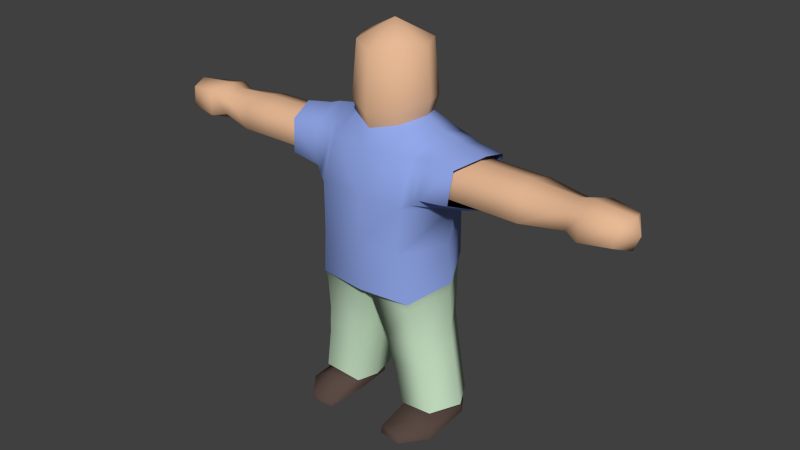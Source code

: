 # Source: Characters.blend  (saved by Blender 2.74.1; exported with 4.5.12 LTS)
import bpy
from mathutils import Matrix  # noqa: F401  (used for matrix-valued properties, if any)

bpy.ops.wm.read_factory_settings(use_empty=True)
scene = bpy.context.scene
scene.name = 'Scene'

# ---- collections
col_collection_1 = bpy.data.collections.new('Collection 1'); scene.collection.children.link(col_collection_1)
col_collection_2 = bpy.data.collections.new('Collection 2'); scene.collection.children.link(col_collection_2)
col_collection_2.hide_render = True
col_collection_2.hide_viewport = True
col_collection_10 = bpy.data.collections.new('Collection 10'); scene.collection.children.link(col_collection_10)
col_collection_10.hide_render = True
col_collection_10.hide_viewport = True
col_collection_11 = bpy.data.collections.new('Collection 11'); scene.collection.children.link(col_collection_11)

# ---- materials (node trees are filled in below, after node groups)
mat_skin = bpy.data.materials.new('Skin')
mat_skin.alpha_threshold = 0.0
mat_skin.use_transparent_shadow = False
mat_skin.diffuse_color = (0.8, 0.4854, 0.298, 1.0)
mat_skin.specular_color = (1.0, 0.7304, 0.5025)
mat_skin.roughness = 0.5
mat_skin.line_color = (0.0, 0.0, 0.0, 1.0)
mat_shirt = bpy.data.materials.new('Shirt')
mat_shirt.alpha_threshold = 0.0
mat_shirt.use_transparent_shadow = False
mat_shirt.diffuse_color = (0.2787, 0.38, 0.8, 1.0)
mat_shirt.specular_color = (0.08016, 0.02348, 0.3424)
mat_shirt.roughness = 0.5
mat_pants = bpy.data.materials.new('Pants')
mat_pants.alpha_threshold = 0.0
mat_pants.use_transparent_shadow = False
mat_pants.diffuse_color = (0.6026, 0.8, 0.5825, 1.0)
mat_pants.specular_color = (0.3623, 0.6515, 1.0)
mat_pants.roughness = 0.5
mat_shoes = bpy.data.materials.new('Shoes')
mat_shoes.alpha_threshold = 0.0
mat_shoes.use_transparent_shadow = False
mat_shoes.diffuse_color = (0.1025, 0.06748, 0.05722, 1.0)
mat_shoes.roughness = 0.5

# ---- material node trees

# ---- world
world_world = bpy.data.worlds.new('World'); scene.world = world_world
world_world.color = (0.05088, 0.05088, 0.05088)
world_world.use_sun_shadow = False
world_world.sun_shadow_jitter_overblur = 0.0
world_world.cycles.sampling_method = 'MANUAL'
world_world.cycles.sample_map_resolution = 256

# ---- meshes
me_cube = bpy.data.meshes.new('Cube')
me_cube.from_pydata([(-0.1498, -0.06484, 0.04426), (-0.1491, 0.06395, 0.04629), (-0.02425, -0.004664, 0.204), (-0.0833, -0.08898, 0.6456), (-0.1102, 0.08914, 0.6441), (-0.05455, -0.05389, 0.688), (-0.1404, 0.0002057, 0.4287), (-0.1521, 1.937e-08, 0.3436), (-0.1537, -0.0003265, 0.2329), (-0.1154, 0.00134, 0.6794), (-0.1845, -0.0003265, 0.04961), (-0.1219, -0.07863, 0.2136), (-0.1151, -0.1, 0.3205), (-0.09695, -0.1136, 0.4348), (-0.116, 0.06656, 0.2355), (-0.1, 0.1, 0.3593), (-0.1056, 0.09114, 0.4644), (-0.0642, 0.05604, 0.02899), (-0.06409, -0.05713, 0.03153), (-0.03117, 0.05955, 0.2193), (-0.03485, -0.07168, 0.2), (-0.1023, -0.1081, 0.5393), (-0.1155, 0.09927, 0.5506), (-0.16, -0.007763, 0.5203), (-0.1344, -0.09017, 0.5619), (-0.1432, -0.07918, 0.6485), (-0.1593, 0.08244, 0.5558), (-0.1554, 0.07545, 0.639), (-0.1796, -0.002356, 0.6643), (-0.1909, -0.01251, 0.5285), (-0.2041, -0.0893, 0.5712), (-0.21, -0.07984, 0.6438), (-0.2258, 0.06872, 0.566), (-0.2233, 0.06229, 0.6358), (-0.2354, -0.009225, 0.6571), (-0.2333, -0.01856, 0.5449), (-0.0815, 0.001013, 0.6993), (-0.07965, 0.001013, 0.8422), (-0.05406, 0.05827, 0.6876), (-0.05406, -0.05389, 0.8426), (-0.05406, 0.05827, 0.8422), (-0.09084, 0.001151, 0.7331), (-0.06142, -0.06123, 0.7218), (-0.06142, 0.06621, 0.7214), (-0.05584, -0.0003265, 0.02411), (-0.1332, -0.0699, 0.1439), (-0.1252, 0.06416, 0.1846), (-0.1626, -0.0003265, 0.1784), (-0.0481, -0.06199, 0.1273), (-0.04046, 0.05634, 0.1665), (-0.03423, -0.00086, 0.1509), (-0.1274, -0.07532, 0.1795), (-0.1208, 0.06531, 0.209), (-0.03601, 0.05788, 0.1918), (-0.02919, -0.004638, 0.1761), (-0.1581, -0.0003372, 0.2056), (-0.04149, -0.0678, 0.1641), (-0.1489, -0.0001343, 0.3228), (-0.1141, -0.09278, 0.3007), (-0.1012, 0.09019, 0.3347), (-0.007739, -0.09142, 0.3027), (-0.006947, 0.08878, 0.3359), (-0.006223, -0.0001343, 0.277), (-0.131, -0.0201, 0.04548), (-0.131, 0.05226, 0.04883), (-0.1508, 0.01608, 0.04669), (-0.09637, 0.05148, 0.04969), (-0.08222, -0.01565, 0.04646), (-0.07706, 0.01608, 0.04807), (-0.1246, -0.1401, 0.01314), (-0.1405, 0.06695, 0.02532), (-0.169, -0.08876, 0.01427), (-0.07198, -0.1339, 0.01395), (-0.06469, -0.04506, 0.01623), (-0.1261, -0.1437, -0.001052), (-0.1425, 0.06695, 0.003105), (-0.1705, -0.08876, 8.022e-05), (-0.09351, 0.06585, 0.00432), (-0.07351, -0.1374, -0.0002469), (-0.06622, -0.04506, 0.002031), (-0.1664, 0.02262, 0.02385), (-0.09153, 0.06585, 0.02653), (-0.06378, 0.01583, 0.03226), (-0.07107, -0.06258, 0.02998), (-0.14, -0.06888, 0.0286), (-0.1659, 0.03123, 0.003253), (-0.06902, 0.04303, 0.006214), (-0.06578, 0.03605, 0.02026), (-0.2118, -0.01702, 0.5568), (-0.2044, -0.009583, 0.6461), (-0.1861, 0.04738, 0.6292), (-0.1884, 0.0525, 0.5735), (-0.1788, -0.06583, 0.6356), (-0.1721, -0.07336, 0.5777), (-0.2364, -0.07876, 0.5809), (-0.2395, -0.07147, 0.6369), (-0.2737, 0.04318, 0.5769), (-0.2727, 0.03822, 0.6308), (-0.2753, -0.01697, 0.6472), (-0.2635, -0.02417, 0.5606), (-0.3588, -0.0807, 0.5815), (-0.3558, -0.0734, 0.6375), (-0.3515, 0.04124, 0.5775), (-0.3526, 0.03628, 0.6314), (-0.344, -0.01891, 0.6478), (-0.3406, -0.02611, 0.5612), (-0.3114, -0.01794, 0.6475), (-0.3127, 0.03725, 0.6311), (-0.301, -0.07973, 0.5812), (-0.3004, -0.07243, 0.6372), (-0.3025, -0.02514, 0.5609), (-0.3127, 0.04221, 0.5772), (-0.448, -0.05832, 0.5871), (-0.4497, -0.05316, 0.6267), (-0.452, 0.02793, 0.5842), (-0.4514, 0.02442, 0.6224), (-0.4456, -0.01421, 0.6376), (-0.4567, -0.01971, 0.5727), (-0.4812, -0.07425, 0.581), (-0.4835, -0.06721, 0.6351), (-0.4866, 0.04328, 0.5772), (-0.4857, 0.0385, 0.6291), (-0.4703, -0.01469, 0.6449), (-0.4716, -0.02163, 0.5615), (-0.5475, -0.06418, 0.5872), (-0.5504, -0.05874, 0.6291), (-0.5489, 0.02681, 0.5842), (-0.5504, 0.0231, 0.6244), (-0.5656, -0.01808, 0.6367), (-0.5666, -0.02345, 0.5721), (-0.5787, -0.02076, 0.6044), (-0.1356, 0.08229, 0.6416), (-0.1402, 0.09086, 0.5532), (-0.1532, -0.0005077, 0.6735), (-0.1205, -0.09911, 0.5506), (-0.106, -0.07563, 0.6429), (-0.1772, -0.01014, 0.5244), (0.1498, -0.06484, 0.04426), (0.1491, 0.06395, 0.04629), (0.02425, -0.004664, 0.204), (0.0833, -0.08898, 0.6456), (0.1102, 0.08914, 0.6441), (0.05455, -0.05389, 0.688), (0.1404, 0.0002057, 0.4287), (0.1521, 1.937e-08, 0.3436), (0.1537, -0.0003265, 0.2329), (0.1154, 0.00134, 0.6794), (0.1845, -0.0003265, 0.04961), (0.1219, -0.07863, 0.2136), (0.1151, -0.1, 0.3205), (0.09695, -0.1136, 0.4348), (0.116, 0.06656, 0.2355), (0.1, 0.1, 0.3593), (0.1056, 0.09114, 0.4644), (0.0642, 0.05604, 0.02899), (0.06409, -0.05713, 0.03153), (0.0, 0.1018, 0.6567), (0.0, -0.0976, 0.6414), (0.0, 0.08991, 0.4662), (0.0, 0.1, 0.3634), (0.03117, 0.05955, 0.2193), (0.03485, -0.07168, 0.2), (0.0, -0.1, 0.3248), (0.0, -0.1193, 0.4337), (0.1023, -0.1081, 0.5393), (0.1155, 0.09927, 0.5506), (0.16, -0.007763, 0.5203), (0.0, 0.09495, 0.554), (0.0, -0.1146, 0.5417), (0.1344, -0.09017, 0.5619), (0.1432, -0.07918, 0.6485), (0.1593, 0.08244, 0.5558), (0.1554, 0.07545, 0.639), (0.1796, -0.002356, 0.6643), (0.1909, -0.01251, 0.5285), (0.2041, -0.0893, 0.5712), (0.21, -0.07984, 0.6438), (0.2258, 0.06872, 0.566), (0.2233, 0.06229, 0.6358), (0.2354, -0.009225, 0.6571), (0.2333, -0.01856, 0.5449), (0.0815, 0.001013, 0.6993), (0.0, -0.08042, 0.6767), (0.0, 0.09003, 0.6907), (0.0, -0.1159, 0.3231), (0.07965, 0.001013, 0.8422), (0.0, -2.56e-08, 0.8847), (0.0, 0.08485, 0.8305), (0.0, -0.08042, 0.8313), (0.05406, 0.05827, 0.6876), (0.05406, -0.05389, 0.8426), (0.05406, 0.05827, 0.8422), (0.0, -0.09137, 0.7105), (0.0, 0.09108, 0.7358), (0.09084, 0.001151, 0.7331), (0.06142, -0.06123, 0.7218), (0.06142, 0.06621, 0.7214), (0.05584, -0.0003265, 0.02411), (0.0, 1.49e-09, 0.2926), (0.1332, -0.0699, 0.1439), (0.1252, 0.06416, 0.1846), (0.1626, -0.0003265, 0.1784), (0.0481, -0.06199, 0.1273), (0.04046, 0.05634, 0.1665), (0.03423, -0.00086, 0.1509), (0.1274, -0.07532, 0.1795), (0.1208, 0.06531, 0.209), (0.03601, 0.05788, 0.1918), (0.02919, -0.004638, 0.1761), (0.1581, -0.0003372, 0.2056), (0.04149, -0.0678, 0.1641), (0.1489, -0.0001343, 0.3228), (0.1141, -0.09278, 0.3007), (0.1012, 0.09019, 0.3347), (0.007739, -0.09142, 0.3027), (0.006947, 0.08878, 0.3359), (0.006223, -0.0001343, 0.277), (0.0, 0.1081, 0.3658), (0.131, -0.0201, 0.04548), (0.131, 0.05226, 0.04883), (0.1508, 0.01608, 0.04669), (0.09637, 0.05148, 0.04969), (0.08222, -0.01565, 0.04646), (0.07706, 0.01608, 0.04807), (0.1246, -0.1401, 0.01314), (0.1405, 0.06695, 0.02532), (0.169, -0.08876, 0.01427), (0.07198, -0.1339, 0.01395), (0.06469, -0.04506, 0.01623), (0.1261, -0.1437, -0.001052), (0.1425, 0.06695, 0.003105), (0.1705, -0.08876, 8.022e-05), (0.09351, 0.06585, 0.00432), (0.07351, -0.1374, -0.0002469), (0.06622, -0.04506, 0.002031), (0.1664, 0.02262, 0.02385), (0.09153, 0.06585, 0.02653), (0.06378, 0.01583, 0.03226), (0.07107, -0.06258, 0.02998), (0.14, -0.06888, 0.0286), (0.1659, 0.03123, 0.003253), (0.06902, 0.04303, 0.006214), (0.06578, 0.03605, 0.02026), (0.2118, -0.01702, 0.5568), (0.2044, -0.009583, 0.6461), (0.1861, 0.04738, 0.6292), (0.1884, 0.0525, 0.5735), (0.1788, -0.06583, 0.6356), (0.1721, -0.07336, 0.5777), (0.2364, -0.07876, 0.5809), (0.2395, -0.07147, 0.6369), (0.2737, 0.04318, 0.5769), (0.2727, 0.03822, 0.6308), (0.2753, -0.01697, 0.6472), (0.2635, -0.02417, 0.5606), (0.3588, -0.0807, 0.5815), (0.3558, -0.0734, 0.6375), (0.3515, 0.04124, 0.5775), (0.3526, 0.03628, 0.6314), (0.344, -0.01891, 0.6478), (0.3406, -0.02611, 0.5612), (0.3114, -0.01794, 0.6475), (0.3127, 0.03725, 0.6311), (0.301, -0.07973, 0.5812), (0.3004, -0.07243, 0.6372), (0.3025, -0.02514, 0.5609), (0.3127, 0.04221, 0.5772), (0.448, -0.05832, 0.5871), (0.4497, -0.05316, 0.6267), (0.452, 0.02793, 0.5842), (0.4514, 0.02442, 0.6224), (0.4456, -0.01421, 0.6376), (0.4567, -0.01971, 0.5727), (0.4812, -0.07425, 0.581), (0.4835, -0.06721, 0.6351), (0.4866, 0.04328, 0.5772), (0.4857, 0.0385, 0.6291), (0.4703, -0.01469, 0.6449), (0.4716, -0.02163, 0.5615), (0.5475, -0.06418, 0.5872), (0.5504, -0.05874, 0.6291), (0.5489, 0.02681, 0.5842), (0.5504, 0.0231, 0.6244), (0.5656, -0.01808, 0.6367), (0.5666, -0.02345, 0.5721), (0.5787, -0.02076, 0.6044), (0.1356, 0.08229, 0.6416), (0.1402, 0.09086, 0.5532), (0.1532, -0.0005077, 0.6735), (0.1205, -0.09911, 0.5506), (0.106, -0.07563, 0.6429), (0.1772, -0.01014, 0.5244), (0.0, 0.1, 0.3634), (-0.1, 0.1, 0.3593), (-0.1, 0.1, 0.3593), (-0.1521, 1.937e-08, 0.3436), (0.0, -0.1, 0.3248), (-0.1151, -0.1, 0.3205), (-0.1151, -0.1, 0.3205), (0.0, 0.09003, 0.6907), (-0.05406, 0.05827, 0.6876), (-0.05455, -0.05389, 0.688), (0.0, -0.08042, 0.6767), (-0.0815, 0.001013, 0.6993), (0.0, -0.1159, 0.3231), (0.0, 0.1081, 0.3658), (-0.09351, 0.06585, 0.00432), (-0.1425, 0.06695, 0.003105), (-0.07351, -0.1374, -0.0002469), (-0.1261, -0.1437, -0.001052), (-0.1659, 0.03123, 0.003253), (-0.06622, -0.04506, 0.002031), (-0.1705, -0.08876, 8.022e-05), (-0.06902, 0.04303, 0.006214), (0.1, 0.1, 0.3593), (0.1, 0.1, 0.3593), (0.1521, 1.937e-08, 0.3436), (0.1151, -0.1, 0.3205), (0.1151, -0.1, 0.3205), (0.05406, 0.05827, 0.6876), (0.05455, -0.05389, 0.688), (0.0815, 0.001013, 0.6993), (0.09351, 0.06585, 0.00432), (0.1425, 0.06695, 0.003105), (0.07351, -0.1374, -0.0002469), (0.1261, -0.1437, -0.001052), (0.1659, 0.03123, 0.003253), (0.06622, -0.04506, 0.002031), (0.1705, -0.08876, 8.022e-05), (0.06902, 0.04303, 0.006214)], [], [(48, 18, 44, 50), (36, 9, 3, 5), (168, 157, 3, 21), (133, 131, 27, 28), (49, 17, 1, 46), (167, 158, 16, 22), (158, 217, 293, 16), (61, 19, 14, 59), (55, 8, 14, 52), (57, 7, 15, 59), (295, 6, 16, 293), (56, 20, 11, 51), (60, 162, 12, 58), (304, 163, 13, 297), (60, 20, 2, 62), (131, 132, 26, 27), (297, 13, 6, 295), (58, 12, 7, 57), (156, 4, 38, 183), (51, 11, 8, 55), (50, 44, 17, 49), (62, 2, 19, 61), (13, 21, 23, 6), (156, 167, 22, 4), (6, 23, 22, 16), (163, 168, 21, 13), (27, 26, 32, 33), (25, 28, 34, 31), (134, 135, 25, 24), (132, 136, 29, 26), (133, 28, 25), (136, 134, 24, 29), (26, 29, 35, 32), (28, 27, 33, 34), (24, 25, 31, 30), (29, 24, 30, 35), (43, 41, 37, 40), (193, 43, 40, 187), (296, 298, 184), (186, 37, 39), (40, 37, 186), (41, 42, 39, 37), (42, 192, 188, 39), (188, 186, 39), (187, 40, 186), (4, 9, 36, 38), (5, 3, 157, 302), (301, 182, 192, 42), (303, 301, 42, 41), (299, 300, 43, 193), (300, 303, 41, 43), (54, 50, 49, 53), (0, 45, 47, 10), (18, 48, 45, 0), (10, 47, 46, 1), (53, 49, 46, 52), (56, 48, 50, 54), (20, 56, 54, 2), (19, 53, 52, 14), (2, 54, 53, 19), (45, 51, 55, 47), (48, 56, 51, 45), (47, 55, 52, 46), (198, 62, 61, 159), (11, 58, 57, 8), (162, 60, 62, 198), (20, 60, 58, 11), (8, 57, 59, 14), (159, 61, 59, 15), (305, 294, 292), (82, 73, 87), (82, 83, 72, 73), (84, 69, 72, 83), (84, 71, 69), (87, 73, 79, 313), (73, 72, 78, 79), (69, 74, 78, 72), (71, 76, 74, 69), (65, 80, 84, 63), (63, 84, 83, 67), (68, 67, 83, 82), (66, 68, 82, 81), (70, 307, 85, 80), (80, 85, 76, 71), (75, 77, 86, 311, 308, 309, 312, 310), (80, 71, 84), (70, 81, 306, 307), (64, 66, 81, 70), (64, 70, 80, 65), (81, 87, 313, 306), (81, 82, 87), (90, 91, 96, 97), (92, 89, 98, 95), (108, 109, 101, 100), (106, 107, 103, 104), (91, 88, 99, 96), (89, 90, 97, 98), (93, 92, 95, 94), (88, 93, 94, 99), (103, 102, 114, 115), (101, 104, 116, 113), (110, 108, 100, 105), (109, 106, 104, 101), (107, 111, 102, 103), (111, 110, 105, 102), (96, 99, 110, 111), (97, 96, 111, 107), (95, 98, 106, 109), (99, 94, 108, 110), (98, 97, 107, 106), (94, 95, 109, 108), (114, 117, 123, 120), (115, 114, 120, 121), (102, 105, 117, 114), (104, 103, 115, 116), (100, 101, 113, 112), (105, 100, 112, 117), (123, 118, 124, 129), (118, 119, 125, 124), (116, 115, 121, 122), (112, 113, 119, 118), (117, 112, 118, 123), (113, 116, 122, 119), (126, 130, 127), (124, 125, 130), (119, 122, 128, 125), (121, 120, 126, 127), (120, 123, 129, 126), (122, 121, 127, 128), (130, 126, 129), (130, 128, 127), (130, 129, 124), (125, 128, 130), (23, 21, 134, 136), (3, 9, 133, 135), (22, 23, 136, 132), (21, 3, 135, 134), (4, 22, 132, 131), (9, 4, 131, 133), (202, 204, 197, 155), (181, 142, 140, 146), (168, 164, 140, 157), (288, 173, 172, 286), (203, 200, 138, 154), (167, 165, 153, 158), (158, 153, 314, 217), (215, 213, 151, 160), (209, 206, 151, 145), (211, 213, 152, 144), (316, 314, 153, 143), (210, 205, 148, 161), (214, 212, 149, 162), (304, 317, 150, 163), (214, 216, 139, 161), (286, 172, 171, 287), (317, 316, 143, 150), (212, 211, 144, 149), (156, 183, 189, 141), (205, 209, 145, 148), (204, 203, 154, 197), (216, 215, 160, 139), (150, 143, 166, 164), (156, 141, 165, 167), (143, 153, 165, 166), (163, 150, 164, 168), (172, 178, 177, 171), (170, 176, 179, 173), (289, 169, 170, 290), (287, 171, 174, 291), (170, 173, 288), (291, 174, 169, 289), (171, 177, 180, 174), (173, 179, 178, 172), (169, 175, 176, 170), (174, 180, 175, 169), (196, 191, 185, 194), (193, 187, 191, 196), (296, 184, 318), (186, 190, 185), (191, 186, 185), (194, 185, 190, 195), (195, 190, 188, 192), (188, 190, 186), (187, 186, 191), (141, 189, 181, 146), (142, 302, 157, 140), (320, 195, 192, 182), (321, 194, 195, 320), (299, 193, 196, 319), (319, 196, 194, 321), (208, 207, 203, 204), (137, 147, 201, 199), (155, 137, 199, 202), (147, 138, 200, 201), (207, 206, 200, 203), (210, 208, 204, 202), (161, 139, 208, 210), (160, 151, 206, 207), (139, 160, 207, 208), (199, 201, 209, 205), (202, 199, 205, 210), (201, 200, 206, 209), (198, 159, 215, 216), (148, 145, 211, 212), (162, 198, 216, 214), (161, 148, 212, 214), (145, 151, 213, 211), (159, 152, 213, 215), (305, 292, 315), (237, 242, 228), (237, 228, 227, 238), (239, 238, 227, 224), (239, 224, 226), (242, 329, 234, 228), (228, 234, 233, 227), (224, 227, 233, 229), (226, 224, 229, 231), (220, 218, 239, 235), (218, 222, 238, 239), (223, 237, 238, 222), (221, 236, 237, 223), (225, 235, 240, 323), (235, 226, 231, 240), (230, 326, 328, 325, 324, 327, 241, 232), (235, 239, 226), (225, 323, 322, 236), (219, 225, 236, 221), (219, 220, 235, 225), (236, 322, 329, 242), (236, 242, 237), (245, 252, 251, 246), (247, 250, 253, 244), (263, 255, 256, 264), (261, 259, 258, 262), (246, 251, 254, 243), (244, 253, 252, 245), (248, 249, 250, 247), (243, 254, 249, 248), (258, 270, 269, 257), (256, 268, 271, 259), (265, 260, 255, 263), (264, 256, 259, 261), (262, 258, 257, 266), (266, 257, 260, 265), (251, 266, 265, 254), (252, 262, 266, 251), (250, 264, 261, 253), (254, 265, 263, 249), (253, 261, 262, 252), (249, 263, 264, 250), (269, 275, 278, 272), (270, 276, 275, 269), (257, 269, 272, 260), (259, 271, 270, 258), (255, 267, 268, 256), (260, 272, 267, 255), (278, 284, 279, 273), (273, 279, 280, 274), (271, 277, 276, 270), (267, 273, 274, 268), (272, 278, 273, 267), (268, 274, 277, 271), (281, 282, 285), (279, 285, 280), (274, 280, 283, 277), (276, 282, 281, 275), (275, 281, 284, 278), (277, 283, 282, 276), (285, 284, 281), (285, 282, 283), (285, 279, 284), (280, 285, 283), (166, 291, 289, 164), (140, 290, 288, 146), (165, 287, 291, 166), (164, 289, 290, 140), (141, 286, 287, 165), (146, 288, 286, 141), (135, 133, 25), (290, 170, 288)])
me_cube.polygons.foreach_set('use_smooth', [True] * 280)
me_cube.polygons.foreach_set('material_index', [2, 1, 1, 1, 2, 1, 1, 2, 2, 2, 1, 2, 2, 1, 2, 1, 1, 2, 1, 2, 2, 2, 1, 1, 1, 1, 1, 1, 1, 1, 1, 1, 1, 1, 1, 1, 0, 0, 1, 0, 0, 0, 0, 0, 0, 1, 1, 0, 0, 0, 0, 2, 2, 2, 2, 2, 2, 2, 2, 2, 2, 2, 2, 2, 2, 2, 2, 2, 2, 1, 3, 3, 3, 3, 3, 3, 3, 3, 3, 3, 3, 3, 3, 3, 3, 3, 3, 3, 3, 3, 3, 0, 0, 0, 0, 0, 0, 0, 0, 0, 0, 0, 0, 0, 0, 0, 0, 0, 0, 0, 0, 0, 0, 0, 0, 0, 0, 0, 0, 0, 0, 0, 0, 0, 0, 0, 0, 0, 0, 0, 0, 0, 0, 1, 1, 1, 1, 1, 1, 2, 1, 1, 1, 2, 1, 1, 2, 2, 2, 1, 2, 2, 1, 2, 1, 1, 2, 1, 2, 2, 2, 1, 1, 1, 1, 1, 1, 1, 1, 1, 1, 1, 1, 1, 1, 0, 0, 1, 0, 0, 0, 0, 0, 0, 1, 1, 0, 0, 0, 0, 2, 2, 2, 2, 2, 2, 2, 2, 2, 2, 2, 2, 2, 2, 2, 2, 2, 2, 1, 3, 3, 3, 3, 3, 3, 3, 3, 3, 3, 3, 3, 3, 3, 3, 3, 3, 3, 3, 3, 3, 0, 0, 0, 0, 0, 0, 0, 0, 0, 0, 0, 0, 0, 0, 0, 0, 0, 0, 0, 0, 0, 0, 0, 0, 0, 0, 0, 0, 0, 0, 0, 0, 0, 0, 0, 0, 0, 0, 0, 0, 0, 0, 1, 1, 1, 1, 1, 1, 1, 1])
_k = set([(5, 36), (5, 302), (7, 12), (7, 15), (12, 162), (15, 159), (36, 38), (38, 183), (74, 76), (74, 78), (75, 77), (75, 310), (76, 85), (77, 86), (78, 79), (79, 313), (85, 307), (86, 311), (142, 181), (142, 302), (144, 149), (144, 152), (149, 162), (152, 159), (181, 189), (182, 301), (182, 320), (183, 189), (184, 298), (184, 318), (217, 293), (217, 314), (229, 231), (229, 233), (230, 232), (230, 326), (231, 240), (232, 241), (233, 234), (234, 329), (240, 323), (241, 327), (292, 294), (292, 315), (293, 295), (294, 305), (295, 297), (296, 298), (296, 318), (297, 304), (299, 300), (299, 319), (300, 303), (301, 303), (304, 317), (305, 315), (306, 307), (306, 313), (308, 309), (308, 311), (309, 312), (310, 312), (314, 316), (316, 317), (319, 321), (320, 321), (322, 323), (322, 329), (324, 325), (324, 327), (325, 328), (326, 328)])
me_cube.attributes.new('sharp_edge', 'BOOLEAN', 'EDGE').data.foreach_set('value', [ (min(e.vertices), max(e.vertices)) in _k for e in me_cube.edges])
me_cube.materials.append(mat_skin)
me_cube.materials.append(mat_shirt)
me_cube.materials.append(mat_pants)
me_cube.materials.append(mat_shoes)
me_cube.use_remesh_preserve_volume = False
me_cube.use_remesh_preserve_attributes = False
me_cube.use_mirror_x = True
me_cube.update()
me_cube_001 = bpy.data.meshes.new('Cube.001')
me_cube_001.from_pydata([(-0.1421, -0.08412, 0.0449), (-0.1491, 0.06395, 0.04629), (-0.04749, 0.005039, 0.2085), (-0.0631, -0.06347, 0.6426), (-0.06482, 0.05726, 0.6382), (-0.0429, -0.04244, 0.6732), (-0.09944, 0.01075, 0.4326), (-0.12, 0.01615, 0.3875), (-0.1212, 0.008139, 0.2327), (-0.07979, -0.0003017, 0.6643), (-0.1845, -0.0003265, 0.04961), (-0.1068, -0.04644, 0.2088), (-0.09962, -0.06739, 0.3766), (-0.07229, -0.07803, 0.4226), (-0.09851, 0.04806, 0.2416), (-0.07965, 0.07856, 0.393), (-0.06668, 0.05472, 0.4404), (-0.0642, 0.05604, 0.02899), (-0.07406, -0.07779, 0.03154), (-0.05222, 0.04208, 0.2204), (-0.05325, -0.04355, 0.199), (-0.1011, -0.09342, 0.5746), (-0.07989, 0.07079, 0.5602), (-0.1027, -0.006674, 0.5265), (-0.05932, 0.0001131, 0.6796), (-0.06936, 0.001075, 0.8104), (-0.04007, 0.04118, 0.6686), (-0.04707, -0.04674, 0.8107), (-0.04707, 0.05094, 0.8104), (-0.07006, 0.0007789, 0.7074), (-0.05059, -0.05039, 0.7023), (-0.0493, 0.05265, 0.7), (-0.05584, -0.0003265, 0.02411), (-0.1156, -0.04503, 0.1608), (-0.1039, 0.04521, 0.197), (-0.1305, 0.003281, 0.1865), (-0.06166, -0.0405, 0.1495), (-0.05564, 0.03893, 0.1816), (-0.05287, 0.001008, 0.166), (-0.1112, -0.04674, 0.1853), (-0.1013, 0.04657, 0.2197), (-0.05398, 0.04039, 0.1992), (-0.05011, 0.002861, 0.1863), (-0.1258, 0.00562, 0.2074), (-0.05743, -0.04306, 0.1744), (-0.129, 0.01864, 0.3254), (-0.1115, -0.05936, 0.3022), (-0.08489, 0.07982, 0.3349), (-0.009973, -0.0698, 0.3043), (-0.02327, 0.0789, 0.3357), (-0.01585, 0.0179, 0.2887), (-0.1392, -0.05113, 0.04084), (-0.1392, 0.05113, 0.04557), (-0.1672, 2.132e-08, 0.04308), (-0.09018, 0.05003, 0.04586), (-0.07027, -0.04483, 0.04091), (-0.06294, 1.387e-08, 0.04305), (-0.1152, -0.1459, 0.006207), (-0.141, 0.05113, 0.02155), (-0.1517, -0.09965, 0.01363), (-0.08358, -0.1421, 0.006093), (-0.06537, -0.06089, 0.01103), (-0.1162, -0.148, -0.002291), (-0.1434, 0.05113, -0.00062), (-0.1533, -0.09965, 0.0009163), (-0.09441, 0.05003, -0.0003321), (-0.08466, -0.1443, -0.002406), (-0.06717, -0.06089, -0.003137), (-0.167, 0.006792, 0.02058), (-0.092, 0.05003, 0.02184), (-0.06416, 1.76e-08, 0.02704), (-0.08563, -0.07945, 0.03419), (-0.1321, -0.08354, 0.03377), (-0.1668, 0.0154, -2.846e-05), (-0.06989, 0.0272, 0.001098), (-0.06638, 0.02023, 0.01509), (-0.1699, -0.01373, 0.5742), (-0.1752, -0.008437, 0.6432), (-0.1596, 0.03454, 0.6302), (-0.1565, 0.03921, 0.5866), (-0.1555, -0.0484, 0.6351), (-0.1476, -0.05256, 0.5942), (-0.2751, -0.05082, 0.5951), (-0.2763, -0.04741, 0.6201), (-0.2919, 0.02827, 0.583), (-0.2911, 0.02453, 0.6245), (-0.2964, -0.01803, 0.6368), (-0.2975, -0.0235, 0.5709), (-0.3527, -0.05708, 0.5873), (-0.3504, -0.05191, 0.6295), (-0.3332, 0.02693, 0.5837), (-0.334, 0.02301, 0.625), (-0.3446, -0.01908, 0.6367), (-0.3433, -0.0245, 0.5722), (-0.3128, -0.01477, 0.6358), (-0.3128, 0.0251, 0.6236), (-0.3128, -0.05879, 0.5878), (-0.3128, -0.05385, 0.6279), (-0.3128, -0.02005, 0.5724), (-0.3128, 0.02877, 0.5846), (-0.4566, -0.04575, 0.5927), (-0.4581, -0.0422, 0.6201), (-0.46, 0.01395, 0.5907), (-0.4595, 0.01149, 0.6171), (-0.4557, -0.01531, 0.6272), (-0.4661, -0.01903, 0.5834), (-0.4879, -0.05532, 0.5891), (-0.4899, -0.05064, 0.6251), (-0.4925, 0.02291, 0.5865), (-0.4918, 0.01973, 0.6211), (-0.4785, -0.01568, 0.6316), (-0.4796, -0.0203, 0.5761), (-0.5451, -0.04862, 0.5932), (-0.5475, -0.045, 0.6211), (-0.5462, 0.01194, 0.5912), (-0.5475, 0.009477, 0.618), (-0.5607, -0.01793, 0.6262), (-0.5615, -0.02151, 0.5832), (-0.572, -0.01972, 0.6047), (-0.08854, 0.04661, 0.6405), (-0.097, 0.06332, 0.5819), (-0.1108, -0.001377, 0.6571), (-0.1109, -0.0655, 0.6012), (-0.08922, -0.04223, 0.6436), (-0.123, -0.007097, 0.5601), (0.1421, -0.08412, 0.0449), (0.1491, 0.06395, 0.04629), (0.04749, 0.005039, 0.2085), (0.0631, -0.06347, 0.6426), (0.06482, 0.05726, 0.6382), (0.0429, -0.04244, 0.6732), (0.09944, 0.01075, 0.4326), (0.12, 0.01615, 0.3875), (0.1212, 0.008139, 0.2327), (0.07979, -0.0003017, 0.6643), (0.1845, -0.0003265, 0.04961), (0.1068, -0.04644, 0.2088), (0.09962, -0.06739, 0.3766), (0.07229, -0.07803, 0.4226), (0.09851, 0.04806, 0.2416), (0.07965, 0.07856, 0.393), (0.06668, 0.05472, 0.4404), (0.0642, 0.05604, 0.02899), (0.07406, -0.07779, 0.03154), (0.0, 0.06592, 0.6398), (0.0, -0.06916, 0.6395), (0.0, 0.06886, 0.4411), (0.0, 0.07468, 0.3541), (0.05222, 0.04208, 0.2204), (0.05325, -0.04355, 0.199), (0.0, -0.07967, 0.3252), (0.0, -0.08843, 0.4218), (0.1011, -0.09342, 0.5746), (0.07989, 0.07079, 0.5602), (0.1027, -0.006674, 0.5265), (0.0, 0.07762, 0.5769), (0.0, -0.1047, 0.5737), (0.05932, 0.0001131, 0.6796), (0.0, -0.05926, 0.6631), (0.0, 0.0602, 0.6644), (0.0, -0.08425, 0.3796), (0.06936, 0.001075, 0.8104), (0.0, 0.0001935, 0.8474), (0.0, 0.07408, 0.8001), (0.0, -0.06984, 0.8009), (0.04007, 0.04118, 0.6686), (0.04707, -0.04674, 0.8107), (0.04707, 0.05094, 0.8104), (0.0, -0.08304, 0.6801), (0.0, 0.07375, 0.7099), (0.07006, 0.0007789, 0.7074), (0.05059, -0.05039, 0.7023), (0.0493, 0.05265, 0.7), (0.05584, -0.0003265, 0.02411), (0.0, 0.01947, 0.3019), (0.1156, -0.04503, 0.1608), (0.1039, 0.04521, 0.197), (0.1305, 0.003281, 0.1865), (0.06166, -0.0405, 0.1495), (0.05564, 0.03893, 0.1816), (0.05287, 0.001008, 0.166), (0.1112, -0.04674, 0.1853), (0.1013, 0.04657, 0.2197), (0.05398, 0.04039, 0.1992), (0.05011, 0.002861, 0.1863), (0.1258, 0.00562, 0.2074), (0.05743, -0.04306, 0.1744), (0.129, 0.01864, 0.3254), (0.1115, -0.05936, 0.3022), (0.08489, 0.07982, 0.3349), (0.009973, -0.0698, 0.3043), (0.02327, 0.0789, 0.3357), (0.01585, 0.0179, 0.2887), (0.0, 0.08395, 0.3979), (0.1392, -0.05113, 0.04084), (0.1392, 0.05113, 0.04557), (0.1672, 2.132e-08, 0.04308), (0.09018, 0.05003, 0.04586), (0.07027, -0.04483, 0.04091), (0.06294, 1.387e-08, 0.04305), (0.1152, -0.1459, 0.006207), (0.141, 0.05113, 0.02155), (0.1517, -0.09965, 0.01363), (0.08358, -0.1421, 0.006093), (0.06537, -0.06089, 0.01103), (0.1162, -0.148, -0.002291), (0.1434, 0.05113, -0.00062), (0.1533, -0.09965, 0.0009163), (0.09441, 0.05003, -0.0003321), (0.08466, -0.1443, -0.002406), (0.06717, -0.06089, -0.003137), (0.167, 0.006792, 0.02058), (0.092, 0.05003, 0.02184), (0.06416, 1.76e-08, 0.02704), (0.08563, -0.07945, 0.03419), (0.1321, -0.08354, 0.03377), (0.1668, 0.0154, -2.846e-05), (0.06989, 0.0272, 0.001098), (0.06638, 0.02023, 0.01509), (0.1699, -0.01373, 0.5742), (0.1752, -0.008437, 0.6432), (0.1596, 0.03454, 0.6302), (0.1565, 0.03921, 0.5866), (0.1555, -0.0484, 0.6351), (0.1476, -0.05256, 0.5942), (0.2751, -0.05082, 0.5951), (0.2763, -0.04741, 0.6201), (0.2919, 0.02827, 0.583), (0.2911, 0.02453, 0.6245), (0.2964, -0.01803, 0.6368), (0.2975, -0.0235, 0.5709), (0.3527, -0.05708, 0.5873), (0.3504, -0.05191, 0.6295), (0.3332, 0.02693, 0.5837), (0.334, 0.02301, 0.625), (0.3446, -0.01908, 0.6367), (0.3433, -0.0245, 0.5722), (0.3128, -0.01477, 0.6358), (0.3128, 0.0251, 0.6236), (0.3128, -0.05879, 0.5878), (0.3128, -0.05385, 0.6279), (0.3128, -0.02005, 0.5724), (0.3128, 0.02877, 0.5846), (0.4566, -0.04575, 0.5927), (0.4581, -0.0422, 0.6201), (0.46, 0.01395, 0.5907), (0.4595, 0.01149, 0.6171), (0.4557, -0.01531, 0.6272), (0.4661, -0.01903, 0.5834), (0.4879, -0.05532, 0.5891), (0.4899, -0.05064, 0.6251), (0.4925, 0.02291, 0.5865), (0.4918, 0.01973, 0.6211), (0.4785, -0.01568, 0.6316), (0.4796, -0.0203, 0.5761), (0.5451, -0.04862, 0.5932), (0.5475, -0.045, 0.6211), (0.5462, 0.01194, 0.5912), (0.5475, 0.009477, 0.618), (0.5607, -0.01793, 0.6262), (0.5615, -0.02151, 0.5832), (0.572, -0.01972, 0.6047), (0.08854, 0.04661, 0.6405), (0.097, 0.06332, 0.5819), (0.1108, -0.001377, 0.6571), (0.1109, -0.0655, 0.6012), (0.08922, -0.04223, 0.6436), (0.123, -0.007097, 0.5601), (-0.09133, 0.0009621, 0.4958), (0.0, -0.09756, 0.4874), (-0.07145, -0.0746, 0.4871), (-0.06054, 0.05889, 0.4894), (0.0, 0.06185, 0.4894), (0.09133, 0.0009621, 0.4958), (0.07145, -0.0746, 0.4871), (0.06054, 0.05889, 0.4894), (0.09476, -0.08972, 0.5313), (0.05053, -0.1178, 0.5437), (0.0, -0.1011, 0.5306), (-0.05053, -0.1178, 0.5437), (-0.09476, -0.08972, 0.5313), (-0.04294, -0.1108, 0.5856), (0.05053, -0.1162, 0.5838), (0.1209, 0.05325, 0.5827), (0.137, -0.004175, 0.65), (0.1184, 0.04169, 0.6371), (0.1165, -0.04722, 0.6413), (0.1265, -0.01027, 0.5791), (0.1231, -0.06126, 0.5971), (-0.137, -0.004175, 0.65), (-0.1265, -0.01027, 0.5791), (-0.1165, -0.04722, 0.6413), (-0.1209, 0.05325, 0.5827), (-0.1231, -0.06126, 0.5971), (-0.1184, 0.04169, 0.6371), (-0.09441, 0.05003, -0.0003321), (-0.1434, 0.05113, -0.00062), (-0.08466, -0.1443, -0.002406), (-0.1162, -0.148, -0.002291), (-0.1668, 0.0154, -2.846e-05), (-0.06717, -0.06089, -0.003137), (-0.1533, -0.09965, 0.0009163), (-0.06989, 0.0272, 0.001098), (0.09441, 0.05003, -0.0003321), (0.1434, 0.05113, -0.00062), (0.08466, -0.1443, -0.002406), (0.1162, -0.148, -0.002291), (0.1668, 0.0154, -2.846e-05), (0.06717, -0.06089, -0.003137), (0.1533, -0.09965, 0.0009163), (0.06989, 0.0272, 0.001098)], [], [(36, 18, 32, 38), (24, 9, 3, 5), (145, 156, 282), (294, 119, 120, 292), (37, 17, 1, 34), (272, 146, 16, 271), (146, 193, 15, 16), (49, 19, 14, 47), (43, 8, 14, 40), (45, 7, 15, 47), (7, 6, 16, 15), (44, 20, 11, 39), (48, 150, 12, 46), (160, 151, 13, 12), (48, 20, 2, 50), (290, 124, 122, 293), (12, 13, 6, 7), (46, 12, 7, 45), (144, 4, 26, 159), (39, 11, 8, 43), (38, 32, 17, 37), (50, 2, 19, 49), (280, 21, 23, 268), (144, 155, 22, 4), (268, 23, 22, 271), (278, 156, 279), (292, 120, 124, 290), (291, 123, 121, 289), (31, 29, 25, 28), (169, 31, 28, 163), (150, 160, 12), (162, 25, 27), (28, 25, 162), (29, 30, 27, 25), (30, 168, 164, 27), (164, 162, 27), (163, 28, 162), (4, 9, 24, 26), (5, 3, 145, 158), (5, 158, 168, 30), (24, 5, 30, 29), (159, 26, 31, 169), (26, 24, 29, 31), (42, 38, 37, 41), (0, 33, 35, 10), (18, 36, 33, 0), (10, 35, 34, 1), (41, 37, 34, 40), (44, 36, 38, 42), (20, 44, 42, 2), (19, 41, 40, 14), (2, 42, 41, 19), (33, 39, 43, 35), (36, 44, 39, 33), (35, 43, 40, 34), (174, 50, 49, 147), (11, 46, 45, 8), (150, 48, 50, 174), (20, 48, 46, 11), (8, 45, 47, 14), (147, 49, 47, 15), (193, 147, 15), (70, 61, 75), (70, 71, 60, 61), (72, 57, 60, 71), (72, 59, 57), (75, 61, 67, 302), (61, 60, 66, 67), (57, 62, 66, 60), (59, 64, 62, 57), (53, 68, 72, 51), (51, 72, 71, 55), (56, 55, 71, 70), (54, 56, 70, 69), (58, 296, 73, 68), (68, 73, 64, 59), (63, 65, 74, 300, 297, 298, 301, 299), (68, 59, 72), (58, 69, 295, 296), (52, 54, 69, 58), (52, 58, 68, 53), (69, 75, 302, 295), (69, 70, 75), (78, 79, 84, 85), (80, 77, 86, 83), (96, 97, 89, 88), (94, 95, 91, 92), (79, 76, 87, 84), (77, 78, 85, 86), (81, 80, 83, 82), (76, 81, 82, 87), (91, 90, 102, 103), (89, 92, 104, 101), (98, 96, 88, 93), (97, 94, 92, 89), (95, 99, 90, 91), (99, 98, 93, 90), (84, 87, 98, 99), (85, 84, 99, 95), (83, 86, 94, 97), (87, 82, 96, 98), (86, 85, 95, 94), (82, 83, 97, 96), (102, 105, 111, 108), (103, 102, 108, 109), (90, 93, 105, 102), (92, 91, 103, 104), (88, 89, 101, 100), (93, 88, 100, 105), (111, 106, 112, 117), (106, 107, 113, 112), (104, 103, 109, 110), (100, 101, 107, 106), (105, 100, 106, 111), (101, 104, 110, 107), (114, 118, 115), (112, 113, 118), (107, 110, 116, 113), (109, 108, 114, 115), (108, 111, 117, 114), (110, 109, 115, 116), (118, 114, 117), (118, 116, 115), (118, 117, 112), (113, 116, 118), (23, 21, 122, 124), (3, 9, 121, 123), (22, 23, 124, 120), (21, 3, 123, 122), (4, 22, 120, 119), (9, 4, 119, 121), (178, 180, 173, 143), (157, 130, 128, 134), (286, 266, 265, 288), (179, 176, 126, 142), (272, 275, 141, 146), (146, 141, 140, 193), (191, 189, 139, 148), (185, 182, 139, 133), (187, 189, 140, 132), (132, 140, 141, 131), (186, 181, 136, 149), (190, 188, 137, 150), (160, 137, 138, 151), (190, 192, 127, 149), (287, 267, 263, 283), (137, 132, 131, 138), (188, 187, 132, 137), (144, 159, 165, 129), (181, 185, 133, 136), (180, 179, 142, 173), (192, 191, 148, 127), (273, 154, 152, 276), (144, 129, 153, 155), (273, 275, 153, 154), (277, 276, 152), (289, 121, 119, 294), (288, 265, 267, 287), (285, 262, 264, 284), (284, 264, 266, 286), (172, 167, 161, 170), (169, 163, 167, 172), (150, 137, 160), (162, 166, 161), (167, 162, 161), (170, 161, 166, 171), (171, 166, 164, 168), (164, 166, 162), (163, 162, 167), (129, 165, 157, 134), (130, 158, 145, 128), (130, 171, 168, 158), (157, 170, 171, 130), (159, 169, 172, 165), (165, 172, 170, 157), (184, 183, 179, 180), (125, 135, 177, 175), (143, 125, 175, 178), (135, 126, 176, 177), (183, 182, 176, 179), (186, 184, 180, 178), (149, 127, 184, 186), (148, 139, 182, 183), (127, 148, 183, 184), (175, 177, 185, 181), (178, 175, 181, 186), (177, 176, 182, 185), (174, 147, 191, 192), (136, 133, 187, 188), (150, 174, 192, 190), (149, 136, 188, 190), (133, 139, 189, 187), (147, 140, 189, 191), (193, 140, 147), (213, 218, 204), (213, 204, 203, 214), (215, 214, 203, 200), (215, 200, 202), (218, 310, 210, 204), (204, 210, 209, 203), (200, 203, 209, 205), (202, 200, 205, 207), (196, 194, 215, 211), (194, 198, 214, 215), (199, 213, 214, 198), (197, 212, 213, 199), (201, 211, 216, 304), (211, 202, 207, 216), (206, 307, 309, 306, 305, 308, 217, 208), (211, 215, 202), (201, 304, 303, 212), (195, 201, 212, 197), (195, 196, 211, 201), (212, 303, 310, 218), (212, 218, 213), (221, 228, 227, 222), (223, 226, 229, 220), (239, 231, 232, 240), (237, 235, 234, 238), (222, 227, 230, 219), (220, 229, 228, 221), (224, 225, 226, 223), (219, 230, 225, 224), (234, 246, 245, 233), (232, 244, 247, 235), (241, 236, 231, 239), (240, 232, 235, 237), (238, 234, 233, 242), (242, 233, 236, 241), (227, 242, 241, 230), (228, 238, 242, 227), (226, 240, 237, 229), (230, 241, 239, 225), (229, 237, 238, 228), (225, 239, 240, 226), (245, 251, 254, 248), (246, 252, 251, 245), (233, 245, 248, 236), (235, 247, 246, 234), (231, 243, 244, 232), (236, 248, 243, 231), (254, 260, 255, 249), (249, 255, 256, 250), (247, 253, 252, 246), (243, 249, 250, 244), (248, 254, 249, 243), (244, 250, 253, 247), (257, 258, 261), (255, 261, 256), (250, 256, 259, 253), (252, 258, 257, 251), (251, 257, 260, 254), (253, 259, 258, 252), (261, 260, 257), (261, 258, 259), (261, 255, 260), (256, 261, 259), (154, 267, 265, 152), (128, 266, 264, 134), (153, 263, 267, 154), (152, 265, 266, 128), (129, 262, 263, 153), (134, 264, 262, 129), (293, 122, 123, 291), (283, 263, 262, 285), (151, 138, 274, 269), (131, 141, 275, 273), (138, 131, 273, 274), (155, 153, 275, 272), (151, 269, 270, 13), (6, 268, 271, 16), (13, 270, 268, 6), (155, 272, 271, 22), (278, 277, 156), (269, 274, 276, 278), (278, 276, 277), (274, 273, 276), (280, 279, 21), (269, 278, 280, 270), (270, 280, 268), (278, 279, 280), (156, 145, 281), (3, 21, 281), (279, 156, 281), (145, 3, 281), (21, 279, 281), (128, 145, 282), (156, 277, 282), (277, 152, 282), (152, 128, 282), (222, 283, 285, 221), (220, 284, 286, 223), (221, 285, 284, 220), (224, 288, 287, 219), (219, 287, 283, 222), (223, 286, 288, 224), (81, 293, 291, 80), (77, 289, 294, 78), (80, 291, 289, 77), (79, 292, 290, 76), (76, 290, 293, 81), (78, 294, 292, 79)])
me_cube_001.polygons.foreach_set('use_smooth', [True] * 302)
me_cube_001.polygons.foreach_set('material_index', [2, 0, 0, 0, 2, 1, 2, 2, 2, 2, 2, 2, 2, 2, 2, 0, 2, 2, 0, 2, 2, 2, 1, 1, 1, 1, 0, 0, 0, 0, 2, 0, 0, 0, 0, 0, 0, 0, 0, 0, 0, 0, 0, 2, 2, 2, 2, 2, 2, 2, 2, 2, 2, 2, 2, 2, 2, 2, 2, 2, 2, 2, 3, 3, 3, 3, 3, 3, 3, 3, 3, 3, 3, 3, 3, 3, 3, 3, 3, 3, 3, 3, 3, 0, 0, 0, 0, 0, 0, 0, 0, 0, 0, 0, 0, 0, 0, 0, 0, 0, 0, 0, 0, 0, 0, 0, 0, 0, 0, 0, 0, 0, 0, 0, 0, 0, 0, 0, 0, 0, 0, 0, 0, 0, 0, 1, 1, 1, 1, 1, 1, 2, 0, 0, 2, 1, 2, 2, 2, 2, 2, 2, 2, 2, 2, 0, 2, 2, 0, 2, 2, 2, 1, 1, 1, 1, 0, 0, 0, 0, 0, 0, 2, 0, 0, 0, 0, 0, 0, 0, 0, 0, 0, 0, 0, 2, 2, 2, 2, 2, 2, 2, 2, 2, 2, 2, 2, 2, 2, 2, 2, 2, 2, 2, 3, 3, 3, 3, 3, 3, 3, 3, 3, 3, 3, 3, 3, 3, 3, 3, 3, 3, 3, 3, 3, 0, 0, 0, 0, 0, 0, 0, 0, 0, 0, 0, 0, 0, 0, 0, 0, 0, 0, 0, 0, 0, 0, 0, 0, 0, 0, 0, 0, 0, 0, 0, 0, 0, 0, 0, 0, 0, 0, 0, 0, 0, 0, 1, 1, 1, 1, 1, 1, 0, 0, 1, 1, 1, 1, 1, 1, 1, 1, 1, 1, 1, 1, 1, 1, 1, 1, 0, 1, 1, 0, 1, 0, 1, 1, 1, 0, 0, 0, 0, 0, 0, 0, 0, 0, 0, 0, 0])
_k = set([(62, 64), (62, 66), (63, 65), (63, 299), (64, 73), (65, 74), (66, 67), (67, 302), (73, 296), (74, 300), (205, 207), (205, 209), (206, 208), (206, 307), (207, 216), (208, 217), (209, 210), (210, 310), (216, 304), (217, 308), (295, 296), (295, 302), (297, 298), (297, 300), (298, 301), (299, 301), (303, 304), (303, 310), (305, 306), (305, 308), (306, 309), (307, 309)])
me_cube_001.attributes.new('sharp_edge', 'BOOLEAN', 'EDGE').data.foreach_set('value', [ (min(e.vertices), max(e.vertices)) in _k for e in me_cube_001.edges])
me_cube_001.materials.append(mat_skin)
me_cube_001.materials.append(mat_shirt)
me_cube_001.materials.append(mat_pants)
me_cube_001.materials.append(mat_shoes)
me_cube_001.use_remesh_preserve_volume = False
me_cube_001.use_remesh_preserve_attributes = False
me_cube_001.use_mirror_x = True
me_cube_001.update()
me_circle_013 = bpy.data.meshes.new('Circle.013')
me_circle_013.from_pydata([(5.158e-09, 0.3025, -6.209e-10), (-0.2139, 0.2139, -6.209e-10), (-0.3025, -1.446e-08, -6.209e-10), (-0.2139, -0.2139, -6.209e-10), (3.16e-08, -0.3025, -6.209e-10), (0.2139, -0.2139, -6.209e-10), (0.3025, 2.366e-09, -6.209e-10), (0.2139, 0.2139, -6.209e-10), (5.158e-09, 1.738e-08, 0.3025), (-0.2139, 1.738e-08, 0.2139), (-0.3025, 1.087e-09, -1.617e-08), (-0.2139, -1.987e-08, -0.2139), (3.16e-08, -1.987e-08, -0.3025), (0.2139, -1.987e-08, -0.2139), (0.3025, 1.087e-09, 6.581e-10), (0.2139, 1.738e-08, 0.2139), (-1.056e-08, -2.988e-09, 0.3025), (-3.21e-08, -0.2139, 0.2139), (-1.347e-08, -0.3025, -1.617e-08), (5.158e-09, -0.2139, -0.2139), (2.669e-08, 2.346e-08, -0.3025), (4.241e-08, 0.2139, -0.2139), (2.378e-08, 0.3025, 6.581e-10), (5.158e-09, 0.2139, 0.2139)], [(1, 0), (2, 1), (3, 2), (4, 3), (5, 4), (6, 5), (7, 6), (0, 7), (9, 8), (10, 9), (11, 10), (12, 11), (13, 12), (14, 13), (15, 14), (8, 15), (17, 16), (18, 17), (19, 18), (20, 19), (21, 20), (22, 21), (23, 22), (16, 23)], [])
me_circle_013.use_remesh_preserve_volume = False
me_circle_013.use_remesh_preserve_attributes = False
me_circle_013.use_mirror_vertex_groups = False
me_circle_013.update()
me_circle_010 = bpy.data.meshes.new('Circle.010')
me_circle_010.from_pydata([(0.1044, 0.6909, 0.6786), (-0.4357, 0.7051, 0.3865), (-0.4969, 0.6949, -0.5376), (-0.4449, 0.6739, -1.593), (0.1017, 0.6763, -1.946), (0.649, 0.6762, -1.593), (0.7012, 0.6921, -0.5375), (0.6419, 0.699, 0.3844), (-0.1926, 0.6921, 0.6146), (-0.5557, 0.718, -0.01226), (-0.5396, 0.6719, -1.122), (-0.2057, 0.676, -1.857), (0.409, 0.6766, -1.857), (0.7445, 0.6759, -1.121), (0.7593, 0.7082, -0.01262), (0.4014, 0.6897, 0.6107)], [(8, 0), (9, 1), (10, 2), (11, 3), (12, 4), (13, 5), (14, 6), (15, 7), (1, 8), (2, 9), (3, 10), (4, 11), (5, 12), (6, 13), (7, 14), (0, 15)], [])
me_circle_010.use_remesh_preserve_volume = False
me_circle_010.use_remesh_preserve_attributes = False
me_circle_010.use_mirror_vertex_groups = False
me_circle_010.update()
me_circle_009 = bpy.data.meshes.new('Circle.009')
me_circle_009.from_pydata([(1.021e-08, 1.286, 0.3841), (-0.9097, 0.9097, 0.3841), (-1.329, 0.1278, 0.2769), (-1.328, 0.1276, -0.3346), (-0.9089, 0.9089, -0.4415), (1.021e-08, 1.285, -0.4415), (1.329, 0.1278, 0.2769), (0.9097, 0.9097, 0.3841), (1.328, 0.1276, -0.3346), (0.9089, 0.9089, -0.4415), (2.511e-08, 1.29, -0.05886), (-0.8682, 0.9662, -0.05796), (-1.104, 0.6019, -0.05706), (1.104, 0.6019, -0.05706), (0.8682, 0.9662, -0.05796), (-0.4922, 1.188, 0.3841), (-1.188, 0.4922, 0.3841), (0.4918, 1.187, -0.4415), (1.187, 0.4918, -0.4415), (-1.187, 0.4918, -0.4415), (-0.4918, 1.187, -0.4415), (1.188, 0.4922, 0.3841), (0.4922, 1.188, 0.3841), (1.371, 6.748e-09, -0.02901), (-1.371, -6.951e-08, -0.02901), (-0.4936, 1.192, -0.05886), (-1.055, 0.7203, -0.05706), (1.055, 0.7203, -0.05706), (0.4936, 1.192, -0.05886)], [(15, 0), (16, 1), (17, 9), (18, 8), (19, 4), (20, 5), (21, 6), (22, 7), (23, 8), (24, 3), (25, 10), (26, 11), (27, 13), (28, 14), (1, 15), (2, 16), (5, 17), (9, 18), (3, 19), (4, 20), (7, 21), (0, 22), (6, 23), (2, 24), (11, 25), (12, 26), (14, 27), (10, 28)], [])
me_circle_009.use_remesh_preserve_volume = False
me_circle_009.use_remesh_preserve_attributes = False
me_circle_009.use_mirror_vertex_groups = False
me_circle_009.update()
me_circle_006 = bpy.data.meshes.new('Circle.006')
me_circle_006.from_pydata([(1.026, -0.9235, -9.313e-10), (0.9609, -0.7498, -0.4295), (0.5124, -0.322, -0.6151), (0.2258, 0.09785, -0.5112), (-1.026, -0.9235, 3.26e-08), (0.2258, 0.09785, 0.5112), (0.5124, -0.322, 0.6151), (0.9609, -0.7498, 0.4295), (-0.9609, -0.7498, -0.4295), (-0.5124, -0.322, -0.6151), (-0.2258, 0.09785, -0.5112), (-0.2258, 0.09785, 0.5112), (-0.5124, -0.322, 0.6151), (-0.9609, -0.7498, 0.4295), (0.7639, -0.7906, -6.18e-09), (0.715, -0.6604, -0.3192), (0.3796, -0.3428, -0.455), (0.1668, -0.03355, -0.3794), (-0.7639, -0.7906, 1.516e-08), (0.1668, -0.03355, 0.3794), (0.3796, -0.3428, 0.455), (0.715, -0.6604, 0.3192), (-0.715, -0.6604, -0.3192), (-0.3796, -0.3428, -0.455), (-0.1668, -0.03355, -0.3794), (-0.1668, -0.03355, 0.3794), (-0.3796, -0.3428, 0.455), (-0.715, -0.6604, 0.3192), (1.026, -0.8755, -0.2332), (0.7538, -0.5562, -0.5578), (0.3668, -0.08791, -0.5762), (-0.7538, -0.5562, -0.5578), (-1.026, -0.8755, -0.2332), (0.3668, -0.08791, 0.5762), (0.7538, -0.5562, 0.5578), (1.026, -0.8755, 0.2332), (-0.3668, -0.08791, -0.5762), (-0.3668, -0.08791, 0.5762), (-0.7538, -0.5562, 0.5578), (-1.026, -0.8755, 0.2332), (1.73e-07, 0.1676, 0.4942), (-1.879e-07, 0.1676, -0.4942), (0.7639, -0.7547, -0.1735), (0.5601, -0.5154, -0.4143), (0.2705, -0.1701, -0.4241), (-0.5601, -0.5154, -0.4143), (-0.7639, -0.7547, -0.1735), (0.2705, -0.1701, 0.4241), (0.5601, -0.5154, 0.4143), (0.7639, -0.7547, 0.1735), (-0.2705, -0.1701, -0.4241), (-0.2705, -0.1701, 0.4241), (-0.5601, -0.5154, 0.4143), (-0.7639, -0.7547, 0.1735), (1.623e-07, 0.01655, 0.3704), (-1.154e-07, 0.01655, -0.3704)], [(28, 0), (29, 1), (30, 2), (31, 8), (32, 4), (33, 5), (34, 6), (35, 7), (36, 9), (37, 11), (38, 12), (39, 13), (40, 11), (41, 10), (42, 14), (43, 15), (44, 16), (45, 22), (46, 18), (47, 19), (48, 20), (49, 21), (50, 23), (51, 25), (52, 26), (53, 27), (54, 25), (55, 24), (1, 28), (2, 29), (3, 30), (9, 31), (8, 32), (6, 33), (7, 34), (0, 35), (10, 36), (12, 37), (13, 38), (4, 39), (5, 40), (3, 41), (15, 42), (16, 43), (17, 44), (23, 45), (22, 46), (20, 47), (21, 48), (14, 49), (24, 50), (26, 51), (27, 52), (18, 53), (19, 54), (17, 55)], [])
me_circle_006.use_remesh_preserve_volume = False
me_circle_006.use_remesh_preserve_attributes = False
me_circle_006.use_mirror_vertex_groups = False
me_circle_006.update()
me_circle_005 = bpy.data.meshes.new('Circle.005')
me_circle_005.from_pydata([(-3.897e-08, 0.7425, 0.8472), (-0.9011, 0.6328, 0.545), (-1.368, 0.5537, -0.1684), (-1.558, 0.7644, -0.7952), (-6.132e-08, 1.191, 0.8285), (1.558, 0.7644, -0.7952), (1.368, 0.5537, -0.1684), (0.9011, 0.6328, 0.545), (-0.8914, 1.283, 0.5333), (-1.363, 1.338, -0.1669), (-1.561, 1.114, -0.7913), (1.561, 1.114, -0.7913), (1.363, 1.338, -0.1669), (0.8914, 1.283, 0.5333), (-6.132e-08, 0.5866, 0.8519), (-0.9051, 0.4617, 0.5475), (-1.375, 0.3702, -0.2247), (-1.564, 0.6869, -1.017), (-4.642e-08, 1.341, 0.8257), (1.564, 0.6869, -1.017), (1.375, 0.3702, -0.2247), (0.9051, 0.4617, 0.5475), (-0.8891, 1.449, 0.5312), (-1.367, 1.527, -0.2203), (-1.567, 1.204, -1.01), (1.567, 1.204, -1.01), (1.367, 1.527, -0.2203), (0.8891, 1.449, 0.5312), (-0.4922, 0.7092, 0.7687), (-1.187, 0.5642, 0.2144), (-1.486, 0.6256, -0.5345), (-1.175, 1.337, 0.2094), (-0.4879, 1.22, 0.7518), (1.486, 0.6256, -0.5345), (1.187, 0.5642, 0.2144), (0.4922, 0.7092, 0.7687), (-1.489, 1.26, -0.5292), (1.489, 1.26, -0.5292), (1.175, 1.337, 0.2094), (0.4879, 1.22, 0.7518), (1.583, 0.9378, -0.8863), (-1.583, 0.9378, -0.8863), (-0.4953, 0.5502, 0.7729), (-1.191, 0.3772, 0.2052), (-1.494, 0.481, -0.677), (-1.174, 1.522, 0.199), (-0.4862, 1.374, 0.7491), (1.494, 0.481, -0.677), (1.191, 0.3772, 0.2052), (0.4953, 0.5502, 0.7729), (-1.496, 1.417, -0.6664), (1.496, 1.417, -0.6664), (1.174, 1.522, 0.199), (0.4862, 1.374, 0.7491), (1.587, 0.9427, -1.137), (-1.587, 0.9427, -1.137)], [(28, 0), (29, 1), (30, 2), (31, 8), (32, 4), (33, 5), (34, 6), (35, 7), (36, 9), (37, 11), (38, 12), (39, 13), (40, 11), (41, 10), (42, 14), (43, 15), (44, 16), (45, 22), (46, 18), (47, 19), (48, 20), (49, 21), (50, 23), (51, 25), (52, 26), (53, 27), (54, 25), (55, 24), (1, 28), (2, 29), (3, 30), (9, 31), (8, 32), (6, 33), (7, 34), (0, 35), (10, 36), (12, 37), (13, 38), (4, 39), (5, 40), (3, 41), (15, 42), (16, 43), (17, 44), (23, 45), (22, 46), (20, 47), (21, 48), (14, 49), (24, 50), (26, 51), (27, 52), (18, 53), (19, 54), (17, 55)], [])
me_circle_005.use_remesh_preserve_volume = False
me_circle_005.use_remesh_preserve_attributes = False
me_circle_005.use_mirror_vertex_groups = False
me_circle_005.update()
me_circle_001 = bpy.data.meshes.new('Circle.001')
me_circle_001.from_pydata([(3.174e-07, 0.7793, 1.377), (-0.7267, 0.477, 1.375), (-1.028, -0.2475, 1.331), (-0.8204, -0.9213, 1.027), (3.323e-07, 0.8014, 0.4264), (0.8204, -0.9213, 1.027), (1.028, -0.2475, 1.331), (0.7267, 0.477, 1.375), (-0.7447, 0.4881, 0.4237), (-1.04, -0.2567, 0.4672), (-0.821, -0.9305, 0.754), (0.821, -0.9305, 0.754), (1.04, -0.2567, 0.4672), (0.7447, 0.4881, 0.4237), (3.1e-07, 0.7777, 1.516), (-0.7252, 0.4762, 1.515), (-1.029, -0.2649, 1.462), (-0.8226, -1.032, 1.072), (3.249e-07, 0.8053, 0.2804), (0.8226, -1.032, 1.072), (1.029, -0.2649, 1.462), (0.7252, 0.4762, 1.515), (-0.7473, 0.49, 0.2783), (-1.043, -0.2776, 0.3396), (-0.8236, -1.045, 0.7163), (0.8236, -1.045, 0.7163), (1.043, -0.2776, 0.3396), (0.7473, 0.49, 0.2783), (-0.3939, 0.6996, 1.377), (-0.9468, 0.1416, 1.374), (-0.95, -0.6366, 1.201), (-0.9685, 0.1416, 0.421), (-0.4081, 0.7217, 0.4264), (0.95, -0.6366, 1.201), (0.9468, 0.1416, 1.374), (0.3939, 0.6996, 1.377), (-0.9512, -0.6549, 0.6011), (0.9512, -0.6549, 0.6011), (0.9685, 0.1416, 0.421), (0.4081, 0.7217, 0.4264), (0.7706, -1.013, 0.8802), (-0.7706, -1.013, 0.8802), (-0.3928, 0.6979, 1.516), (-0.9448, 0.1417, 1.513), (-0.9538, -0.7025, 1.297), (-0.9715, 0.1418, 0.2762), (-0.4104, 0.7255, 0.2804), (0.9538, -0.7025, 1.297), (0.9448, 0.1417, 1.513), (0.3928, 0.6979, 1.516), (-0.9559, -0.728, 0.5166), (0.9559, -0.728, 0.5166), (0.9715, 0.1418, 0.2762), (0.4104, 0.7255, 0.2804), (0.771, -1.139, 0.8814), (-0.771, -1.139, 0.8814), (-6.873e-08, -1.458, 1.327), (-0.2003, -1.458, 1.287), (-0.3701, -1.458, 1.174), (-0.4836, -1.458, 1.004), (-0.5234, -1.458, 0.8035), (-0.4836, -1.458, 0.6032), (-0.3701, -1.458, 0.4334), (-0.2003, -1.458, 0.3199), (-1.478e-07, -1.458, 0.2801), (0.2003, -1.458, 0.3199), (0.3701, -1.458, 0.4334), (0.4836, -1.458, 0.6032), (0.5234, -1.458, 0.8035), (0.4836, -1.458, 1.004), (0.3701, -1.458, 1.174), (0.2003, -1.458, 1.287), (-8.557e-08, -1.318, 1.146), (-0.1309, -1.318, 1.12), (-0.2419, -1.318, 1.045), (-0.3161, -1.318, 0.9344), (-0.3422, -1.318, 0.8035), (-0.3161, -1.318, 0.6725), (-0.2419, -1.318, 0.5615), (-0.1309, -1.318, 0.4874), (-1.372e-07, -1.318, 0.4613), (0.1309, -1.318, 0.4874), (0.2419, -1.318, 0.5615), (0.3161, -1.318, 0.6725), (0.3422, -1.318, 0.8035), (0.3161, -1.318, 0.9344), (0.2419, -1.318, 1.045), (0.1309, -1.318, 1.12)], [(28, 0), (29, 1), (30, 2), (31, 8), (32, 4), (33, 5), (34, 6), (35, 7), (36, 9), (37, 11), (38, 12), (39, 13), (40, 11), (41, 10), (42, 14), (43, 15), (44, 16), (45, 22), (46, 18), (47, 19), (48, 20), (49, 21), (50, 23), (51, 25), (52, 26), (53, 27), (54, 25), (55, 24), (1, 28), (2, 29), (3, 30), (9, 31), (8, 32), (6, 33), (7, 34), (0, 35), (10, 36), (12, 37), (13, 38), (4, 39), (5, 40), (3, 41), (15, 42), (16, 43), (17, 44), (23, 45), (22, 46), (20, 47), (21, 48), (14, 49), (24, 50), (26, 51), (27, 52), (18, 53), (19, 54), (17, 55), (57, 56), (58, 57), (59, 58), (60, 59), (61, 60), (62, 61), (63, 62), (64, 63), (65, 64), (66, 65), (67, 66), (68, 67), (69, 68), (70, 69), (71, 70), (56, 71), (73, 72), (74, 73), (75, 74), (76, 75), (77, 76), (78, 77), (79, 78), (80, 79), (81, 80), (82, 81), (83, 82), (84, 83), (85, 84), (86, 85), (87, 86), (72, 87)], [])
me_circle_001.use_remesh_preserve_volume = False
me_circle_001.use_remesh_preserve_attributes = False
me_circle_001.use_mirror_vertex_groups = False
me_circle_001.update()
me_circle = bpy.data.meshes.new('Circle')
me_circle.from_pydata([(2.636e-08, 1.242e-07, 2.358), (-1.414, 1.537e-07, 1.414), (-2.358, 4.542e-09, -9.011e-08), (-1.414, -8.475e-08, -1.414), (2.325e-07, -1.743e-07, -2.358), (1.414, -8.475e-08, -1.414), (2.358, 4.542e-09, 4.109e-08), (1.414, 1.537e-07, 1.414), (-0.7676, 1.668e-07, 1.853), (-1.853, 8.593e-08, 0.7676), (-1.853, -4.347e-08, -0.7676), (-0.7676, -1.567e-07, -1.853), (0.7676, -1.567e-07, -1.853), (1.853, -4.347e-08, -0.7676), (1.853, 8.593e-08, 0.7676), (0.7676, 1.668e-07, 1.853), (-0.3926, 1.638e-07, 1.969), (-1.67, 1.224e-07, 1.115), (-1.969, -1.986e-08, -0.3926), (-1.115, -1.234e-07, -1.67), (0.3926, -1.843e-07, -1.969), (1.67, -6.552e-08, -1.115), (1.969, 4.633e-08, 0.3926), (1.115, 1.638e-07, 1.67), (-1.115, 1.638e-07, 1.67), (-1.969, 4.633e-08, 0.3926), (-1.67, -6.552e-08, -1.115), (-0.3926, -1.843e-07, -1.969), (1.115, -1.234e-07, -1.67), (1.969, -1.986e-08, -0.3926), (1.67, 1.224e-07, 1.115), (0.3926, 1.638e-07, 1.969)], [(16, 0), (17, 1), (18, 2), (19, 3), (20, 4), (21, 5), (22, 6), (23, 7), (24, 8), (25, 9), (26, 10), (27, 11), (28, 12), (29, 13), (30, 14), (31, 15), (8, 16), (9, 17), (10, 18), (11, 19), (12, 20), (13, 21), (14, 22), (15, 23), (1, 24), (2, 25), (3, 26), (4, 27), (5, 28), (6, 29), (7, 30), (0, 31)], [])
me_circle.use_remesh_preserve_volume = False
me_circle.use_remesh_preserve_attributes = False
me_circle.use_mirror_vertex_groups = False
me_circle.update()
arm_armature = bpy.data.armatures.new('Armature')  # bones are not reproduced

# ---- objects
ob_male = bpy.data.objects.new('Male', me_cube)
ob_female = bpy.data.objects.new('Female', me_cube_001)
ob_poletarget_shape = bpy.data.objects.new('PoleTarget_shape', me_circle_013)
ob_foot_shape = bpy.data.objects.new('Foot_shape', me_circle_010)
ob_heel_shape = bpy.data.objects.new('Heel_shape', me_circle_009)
ob_hand_shape = bpy.data.objects.new('Hand_shape', me_circle_006)
ob_shoulder_shape = bpy.data.objects.new('Shoulder_shape', me_circle_005)
ob_head_shape = bpy.data.objects.new('Head_shape', me_circle_001)
ob_masterbone_shape = bpy.data.objects.new('MasterBone_shape', me_circle)
ob_armature = bpy.data.objects.new('Armature', arm_armature)

# ---- transforms, parenting, visibility, modifiers, constraints
ob_male.parent = ob_armature
ob_male.location = (0.0, 0.0, 0.0)
ob_male.lock_rotations_4d = False
ob_male.empty_display_type = 'ARROWS'
ob_male.lineart.crease_threshold = 0.0
ob_male.use_mesh_mirror_x = True
_vg = ob_male.vertex_groups.new(name='LowerBack')
for _i, _w in zip([2, 3, 6, 12, 13, 15, 16, 19, 21, 22, 23, 24, 25, 26, 29, 30, 31, 32, 33, 35, 53, 58, 59, 60, 61, 62, 132, 134, 135, 136, 139, 140, 143, 149, 150, 152, 153, 157, 158, 159, 160, 162, 163, 164, 165, 166, 167, 168, 169, 170, 171, 174, 175, 176, 177, 178, 180, 182, 184, 198, 207, 212, 213, 214, 215, 216, 217, 287, 289, 290, 291, 292, 293, 294, 296, 297, 298, 302, 304, 305, 314, 315, 317, 318], [0.004704, 0.06185, 0.09857, 0.06262, 0.1992, 0.1944, 0.5057, 0.05519, 0.3889, 0.1332, 0.06833, 0.1778, 0.0004856, 0.06356, 0.03978, 0.0899, 0.03056, 0.04817, 0.006202, 0.05067, 0.01498, 0.03591, 0.1491, 0.1917, 0.6465, 0.1358, 0.08863, 0.255, 0.02642, 0.05203, 0.004704, 0.06185, 0.09857, 0.06262, 0.1992, 0.1944, 0.5057, 0.1208, 0.794, 0.7372, 0.05519, 0.3049, 0.5859, 0.3889, 0.1332, 0.06833, 0.1238, 0.6289, 0.1778, 0.0004856, 0.06356, 0.03978, 0.0899, 0.03056, 0.04817, 0.006202, 0.05067, 0.05157, 0.3962, 0.2159, 0.01498, 0.03591, 0.1491, 0.1917, 0.6465, 0.1358, 0.7421, 0.08863, 0.255, 0.02642, 0.05203, 0.7372, 0.1944, 0.1944, 0.3049, 0.06262, 0.06262, 0.05157, 0.3962, 0.7421, 0.1944, 0.1944, 0.06262, 0.06262]): _vg.add([_i], _w, 'REPLACE')
_vg = ob_male.vertex_groups.new(name='HigherBack')
for _i, _w in zip([3, 4, 5, 9, 16, 21, 22, 25, 26, 27, 32, 33, 36, 38, 41, 42, 43, 131, 132, 134, 135, 140, 141, 142, 146, 153, 156, 157, 158, 164, 165, 167, 168, 170, 171, 172, 177, 178, 181, 182, 183, 187, 188, 189, 192, 193, 194, 195, 196, 286, 287, 289, 290, 299, 300, 301, 302, 303, 319, 320, 321], [0.1384, 0.1586, 0.3763, 0.04355, 0.03403, 0.01114, 0.1072, 0.006484, 0.05168, 0.05071, 0.02097, 0.01558, 0.1524, 0.601, 0.08096, 0.1534, 0.1917, 0.08488, 0.07233, 0.002333, 0.06538, 0.1384, 0.1586, 0.3763, 0.04355, 0.03403, 0.7863, 0.4655, 0.0892, 0.01114, 0.1072, 0.715, 0.07621, 0.006484, 0.05168, 0.05071, 0.02097, 0.01558, 0.1524, 0.4435, 0.6918, 0.008986, 0.003675, 0.601, 0.2052, 0.1559, 0.08096, 0.1534, 0.1917, 0.08488, 0.07233, 0.002333, 0.06538, 0.6918, 0.601, 0.3763, 0.4435, 0.1524, 0.601, 0.3763, 0.1524]): _vg.add([_i], _w, 'REPLACE')
_vg = ob_male.vertex_groups.new(name='Head')
for _i, _w in zip([3, 9, 37, 39, 40, 41, 42, 43, 135, 140, 146, 157, 185, 186, 187, 188, 190, 191, 192, 193, 194, 195, 196, 290], [0.06745, 0.05113, 1.0, 1.0, 1.0, 1.0, 1.0, 1.0, 0.03671, 0.06745, 0.05113, 0.08323, 1.0, 1.0, 1.0, 1.0, 1.0, 1.0, 1.0, 1.0, 1.0, 1.0, 1.0, 0.03671]): _vg.add([_i], _w, 'REPLACE')
_vg = ob_male.vertex_groups.new(name='Shoulder.L')
for _i, _w in zip([3, 5, 21, 42, 134, 135, 140, 141, 142, 143, 146, 150, 153, 156, 157, 163, 164, 165, 166, 168, 169, 170, 171, 172, 173, 174, 175, 176, 177, 178, 179, 180, 181, 182, 185, 188, 189, 190, 192, 194, 195, 196, 286, 287, 288, 289, 290, 291, 301, 302, 319, 320, 321], [0.07748, 0.07623, 0.02771, 0.05511, 0.01164, 0.048, 1.0, 1.0, 0.5972, 0.0821, 1.0, 0.08433, 0.07325, 0.06145, 0.3798, 0.03572, 0.2946, 0.3967, 0.4009, 0.1351, 0.422, 1.0, 0.3012, 1.0, 1.0, 0.2722, 0.3205, 0.2614, 0.2759, 0.2399, 0.1796, 0.2769, 0.6851, 0.3454, 0.02849, 0.02194, 0.6576, 0.02977, 0.1829, 0.2573, 0.2658, 0.1942, 1.0, 0.3897, 1.0, 0.3946, 1.0, 0.3232, 0.07623, 0.3454, 0.6576, 0.5972, 0.6851]): _vg.add([_i], _w, 'REPLACE')
_vg = ob_male.vertex_groups.new(name='UpperArm.L')
for _i, _w in zip([140, 141, 142, 143, 146, 150, 153, 164, 165, 166, 168, 169, 170, 171, 172, 173, 174, 175, 176, 177, 178, 179, 180, 181, 189, 243, 244, 245, 246, 247, 248, 249, 250, 251, 252, 253, 254, 255, 256, 257, 258, 259, 260, 261, 262, 263, 264, 265, 266, 286, 287, 288, 289, 290, 291, 319, 320, 321], [0.1261, 0.1703, 0.02978, 0.06373, 0.1869, 0.0313, 0.06666, 0.1218, 0.3707, 0.3283, 0.01016, 0.2507, 0.5833, 0.5703, 0.6561, 0.8824, 0.5578, 1.0, 1.0, 1.0, 1.0, 1.0, 1.0, 0.05778, 0.005393, 1.0, 1.0, 1.0, 1.0, 1.0, 1.0, 1.0, 1.0, 1.0, 1.0, 1.0, 1.0, 0.1755, 0.1946, 0.1168, 0.1123, 0.2177, 0.1788, 0.6326, 0.7914, 0.3794, 0.4092, 0.3803, 0.5066, 0.3512, 0.4443, 0.7617, 0.1753, 0.2776, 0.471, 0.005393, 0.02978, 0.05778]): _vg.add([_i], _w, 'REPLACE')
_vg = ob_male.vertex_groups.new(name='LowerArm.L')
for _i, _w in zip([243, 247, 248, 255, 256, 257, 258, 259, 260, 261, 262, 263, 264, 265, 266, 267, 268, 269, 270, 271, 272, 274, 277], [0.07187, 0.05171, 0.05937, 1.0, 1.0, 1.0, 1.0, 1.0, 1.0, 0.3549, 0.2017, 0.562, 0.545, 0.5823, 0.4814, 1.0, 1.0, 1.0, 1.0, 1.0, 1.0, 0.04633, 0.1373]): _vg.add([_i], _w, 'REPLACE')
_vg = ob_male.vertex_groups.new(name='Hand.L')
for _i, _w in zip([255, 256, 260, 263, 264, 265, 273, 274, 275, 276, 277, 278, 279, 280, 281, 282, 283, 284, 285], [0.1195, 0.09074, 0.06012, 0.05568, 0.03763, 0.01442, 1.0, 1.0, 1.0, 1.0, 1.0, 1.0, 1.0, 1.0, 1.0, 1.0, 1.0, 1.0, 1.0]): _vg.add([_i], _w, 'REPLACE')
_vg = ob_male.vertex_groups.new(name='Shoulder.R')
for _i, _w in zip([3, 4, 5, 6, 9, 13, 16, 21, 22, 23, 24, 25, 26, 27, 28, 29, 30, 31, 32, 33, 34, 35, 36, 37, 38, 39, 41, 42, 43, 131, 132, 133, 134, 135, 136, 140, 142, 156, 157, 163, 164, 168, 182, 188, 192, 195, 289, 290, 300, 301, 302, 303, 320], [1.0, 1.0, 0.5972, 0.0821, 1.0, 0.08433, 0.07325, 0.2946, 0.3967, 0.4009, 0.422, 1.0, 0.3012, 1.0, 1.0, 0.2722, 0.3205, 0.2614, 0.2759, 0.2399, 0.1796, 0.2769, 0.6851, 0.02849, 0.6576, 0.02977, 0.2573, 0.2658, 0.1942, 1.0, 0.3897, 1.0, 0.3946, 1.0, 0.3232, 0.07748, 0.07623, 0.06145, 0.3798, 0.03572, 0.02771, 0.1351, 0.3454, 0.02194, 0.1829, 0.05511, 0.01164, 0.048, 0.6576, 0.5972, 0.3454, 0.6851, 0.07623]): _vg.add([_i], _w, 'REPLACE')
_vg = ob_male.vertex_groups.new(name='UpperArm.R')
for _i, _w in zip([3, 4, 5, 6, 9, 13, 16, 21, 22, 23, 24, 25, 26, 27, 28, 29, 30, 31, 32, 33, 34, 35, 36, 38, 88, 89, 90, 91, 92, 93, 94, 95, 96, 97, 98, 99, 100, 101, 102, 103, 104, 105, 106, 107, 108, 109, 110, 111, 131, 132, 133, 134, 135, 136, 168, 300, 301, 303], [0.1261, 0.1703, 0.02978, 0.06373, 0.1869, 0.0313, 0.06666, 0.1218, 0.3707, 0.3283, 0.2507, 0.5833, 0.5703, 0.6561, 0.8824, 0.5578, 1.0, 1.0, 1.0, 1.0, 1.0, 1.0, 0.05778, 0.005393, 1.0, 1.0, 1.0, 1.0, 1.0, 1.0, 1.0, 1.0, 1.0, 1.0, 1.0, 1.0, 0.1755, 0.1946, 0.1168, 0.1123, 0.2177, 0.1788, 0.6326, 0.7914, 0.3794, 0.4092, 0.3803, 0.5066, 0.3512, 0.4443, 0.7617, 0.1753, 0.2776, 0.471, 0.01016, 0.005393, 0.02978, 0.05778]): _vg.add([_i], _w, 'REPLACE')
_vg = ob_male.vertex_groups.new(name='LowerArm.R')
for _i, _w in zip([88, 92, 93, 100, 101, 102, 103, 104, 105, 106, 107, 108, 109, 110, 111, 112, 113, 114, 115, 116, 117, 119, 122], [0.07187, 0.05171, 0.05937, 1.0, 1.0, 1.0, 1.0, 1.0, 1.0, 0.3549, 0.2017, 0.562, 0.545, 0.5823, 0.4814, 1.0, 1.0, 1.0, 1.0, 1.0, 1.0, 0.04635, 0.1373]): _vg.add([_i], _w, 'REPLACE')
_vg = ob_male.vertex_groups.new(name='Hand.R')
for _i, _w in zip([100, 101, 105, 108, 109, 110, 118, 119, 120, 121, 122, 123, 124, 125, 126, 127, 128, 129, 130], [0.1195, 0.09074, 0.06012, 0.05568, 0.03762, 0.01441, 1.0, 1.0, 1.0, 1.0, 1.0, 1.0, 1.0, 1.0, 1.0, 1.0, 1.0, 1.0, 1.0]): _vg.add([_i], _w, 'REPLACE')
_vg = ob_male.vertex_groups.new(name='Thigh.L')
for _i, _w in zip([2, 12, 13, 20, 58, 60, 61, 62, 137, 138, 139, 143, 144, 145, 147, 148, 149, 150, 151, 152, 153, 154, 155, 159, 160, 161, 162, 163, 164, 166, 168, 169, 171, 174, 175, 176, 177, 180, 184, 197, 198, 199, 200, 201, 202, 203, 204, 205, 206, 207, 208, 209, 210, 211, 212, 213, 214, 215, 216, 217, 287, 289, 291, 292, 296, 297, 298, 304, 305, 314, 315, 316, 317, 318], [0.005427, 0.04317, 0.05488, 0.01101, 0.02979, 0.2108, 0.0725, 0.1915, 0.08535, 0.1093, 0.7106, 0.6717, 0.9109, 0.8454, 0.04887, 0.7091, 0.7945, 0.5597, 0.8041, 0.783, 0.1595, 0.1235, 0.108, 0.08105, 0.7353, 0.673, 0.3096, 0.1746, 0.1432, 0.1602, 0.06058, 0.0895, 0.006356, 0.09274, 0.06616, 0.01444, 0.03275, 0.0748, 0.2693, 0.1165, 0.3459, 0.1462, 0.2865, 0.2394, 0.1208, 0.2615, 0.1157, 0.3445, 0.5848, 0.5376, 0.3077, 0.6261, 0.2986, 0.9231, 0.8126, 0.8372, 0.5064, 0.1753, 0.5947, 0.07981, 0.001533, 0.1121, 0.1182, 0.08105, 0.3096, 0.04317, 0.04317, 0.2693, 0.07981, 0.783, 0.783, 0.9109, 0.7945, 0.7945]): _vg.add([_i], _w, 'REPLACE')
_vg = ob_male.vertex_groups.new(name='Shin.L')
for _i, _w in zip([137, 138, 139, 145, 147, 148, 149, 151, 154, 155, 160, 161, 197, 198, 199, 200, 201, 202, 203, 204, 205, 206, 207, 208, 209, 210, 212, 214, 216, 317, 318], [1.0, 1.0, 0.2293, 0.1346, 1.0, 0.2468, 0.02701, 0.1752, 1.0, 1.0, 0.1919, 0.2517, 1.0, 0.001952, 0.7619, 0.6843, 0.6892, 0.8139, 0.702, 0.8511, 0.6042, 0.3925, 0.4142, 0.657, 0.3388, 0.6505, 0.05914, 0.03278, 0.03916, 0.02701, 0.02701]): _vg.add([_i], _w, 'REPLACE')
_vg = ob_male.vertex_groups.new(name='Foot.L')
for _i, _w in zip([218, 219, 220, 221, 222, 223, 224, 225, 226, 227, 228, 229, 230, 231, 232, 233, 234, 235, 236, 237, 238, 239, 240, 241, 242, 322, 323, 324, 325, 326, 327, 328, 329], [0.977, 0.5516, 0.9056, 0.5636, 0.9039, 0.8512, 1.0, 0.5507, 0.9889, 1.003, 0.879, 0.9998, 0.5528, 0.9816, 0.603, 1.009, 0.8489, 0.8368, 0.5616, 0.8217, 0.9372, 0.9951, 0.6791, 0.6757, 0.6912, 0.603, 0.5528, 1.009, 0.9998, 0.6791, 0.8489, 0.9816, 0.6757]): _vg.add([_i], _w, 'REPLACE')
_vg = ob_male.vertex_groups.new(name='Thigh.R')
for _i, _w in zip([0, 1, 2, 6, 7, 8, 10, 11, 12, 13, 14, 15, 16, 17, 18, 19, 20, 21, 23, 24, 26, 29, 30, 31, 32, 35, 44, 45, 46, 47, 48, 49, 50, 51, 52, 53, 54, 55, 56, 57, 58, 59, 60, 61, 62, 132, 134, 136, 139, 149, 150, 159, 161, 162, 163, 168, 184, 198, 212, 214, 215, 216, 217, 292, 293, 294, 295, 296, 297, 298, 304, 305, 317, 318], [0.08535, 0.1093, 0.7106, 0.6717, 0.9109, 0.8454, 0.04887, 0.7091, 0.7945, 0.5597, 0.8041, 0.783, 0.1595, 0.1235, 0.108, 0.7353, 0.673, 0.1432, 0.1602, 0.0895, 0.006356, 0.09274, 0.06616, 0.01444, 0.03275, 0.0748, 0.1165, 0.1462, 0.2865, 0.2394, 0.1208, 0.2615, 0.1157, 0.3445, 0.5848, 0.5376, 0.3077, 0.6261, 0.2986, 0.9231, 0.8126, 0.8372, 0.5064, 0.1753, 0.5947, 0.001533, 0.1121, 0.1182, 0.005427, 0.04317, 0.05488, 0.08105, 0.01101, 0.3096, 0.1746, 0.06058, 0.2693, 0.3459, 0.02979, 0.2108, 0.0725, 0.1915, 0.07981, 0.08105, 0.783, 0.783, 0.9109, 0.3096, 0.7945, 0.7945, 0.2693, 0.07981, 0.04317, 0.04317]): _vg.add([_i], _w, 'REPLACE')
_vg = ob_male.vertex_groups.new(name='Shin.R')
for _i, _w in zip([0, 1, 2, 8, 10, 11, 12, 14, 17, 18, 19, 20, 44, 45, 46, 47, 48, 49, 50, 51, 52, 53, 54, 55, 56, 58, 60, 62, 198, 297, 298], [1.0, 1.0, 0.2293, 0.1346, 1.0, 0.2468, 0.02701, 0.1752, 1.0, 1.0, 0.1919, 0.2517, 1.0, 0.7619, 0.6843, 0.6892, 0.8139, 0.702, 0.8511, 0.6042, 0.3925, 0.4142, 0.657, 0.3388, 0.6505, 0.05914, 0.03278, 0.03916, 0.001952, 0.02701, 0.02701]): _vg.add([_i], _w, 'REPLACE')
_vg = ob_male.vertex_groups.new(name='Foot.R')
for _i, _w in zip([63, 64, 65, 66, 67, 68, 69, 70, 71, 72, 73, 74, 75, 76, 77, 78, 79, 80, 81, 82, 83, 84, 85, 86, 87, 306, 307, 308, 309, 310, 311, 312, 313], [0.9774, 0.5509, 0.9056, 0.5626, 0.9116, 0.8607, 1.0, 0.5497, 0.9892, 1.012, 0.9014, 1.0, 0.5513, 0.9822, 0.5856, 1.019, 0.8671, 0.8365, 0.558, 0.8347, 0.9452, 0.9954, 0.6785, 0.6858, 0.6994, 0.5856, 0.5513, 1.019, 1.0, 0.6785, 0.8671, 0.9822, 0.6858]): _vg.add([_i], _w, 'REPLACE')
_vg = ob_male.vertex_groups.new(name='Hips')
for _i, _w in zip([6, 7, 12, 13, 15, 16, 19, 20, 21, 22, 23, 24, 26, 58, 59, 60, 61, 62, 132, 134, 143, 144, 149, 150, 152, 153, 158, 159, 160, 161, 162, 163, 164, 165, 166, 167, 168, 169, 171, 184, 198, 212, 213, 214, 215, 216, 217, 287, 289, 292, 293, 294, 295, 296, 297, 298, 304, 305, 314, 315, 316, 317, 318], [0.0825, 0.0007202, 0.06576, 0.1242, 0.1318, 0.3438, 0.04149, 0.007766, 0.03747, 0.06171, 0.008994, 0.000167, 0.004371, 0.05097, 0.104, 0.1969, 0.7123, 0.1504, 0.02917, 0.01521, 0.0825, 0.0007202, 0.06576, 0.1242, 0.1318, 0.3438, 0.4923, 0.784, 0.04149, 0.007766, 0.2931, 0.4084, 0.03747, 0.06171, 0.008994, 0.01895, 0.08641, 0.000167, 0.004371, 0.3676, 0.2513, 0.05097, 0.104, 0.1969, 0.7123, 0.1504, 0.7689, 0.02917, 0.01521, 0.784, 0.1318, 0.1318, 0.0007202, 0.2931, 0.06576, 0.06576, 0.3676, 0.7689, 0.1318, 0.1318, 0.0007202, 0.06576, 0.06576]): _vg.add([_i], _w, 'REPLACE')
_vg = ob_male.vertex_groups.new(name='Chest')
for _i, _w in zip([3, 4, 6, 13, 15, 16, 21, 22, 23, 24, 25, 26, 29, 30, 31, 32, 33, 34, 35, 38, 131, 132, 134, 135, 136, 140, 141, 143, 150, 152, 153, 156, 157, 158, 159, 163, 164, 165, 166, 167, 168, 169, 170, 171, 174, 175, 176, 177, 178, 179, 180, 182, 189, 217, 286, 287, 289, 290, 291, 292, 293, 294, 300, 302, 305, 314, 315, 319], [0.05322, 0.0636, 0.08142, 0.09845, 0.04361, 0.3506, 0.3113, 0.1416, 0.06464, 0.1588, 0.02074, 0.06497, 0.04117, 0.08461, 0.03687, 0.05035, 0.01117, 0.00212, 0.05067, 0.04369, 0.01764, 0.09235, 0.2179, 0.03965, 0.05121, 0.05322, 0.0636, 0.08142, 0.09845, 0.04361, 0.3506, 0.6647, 0.07352, 0.4966, 0.03582, 0.1123, 0.3113, 0.1416, 0.06464, 0.8857, 0.4383, 0.1588, 0.02074, 0.06497, 0.04117, 0.08461, 0.03687, 0.05035, 0.01117, 0.00212, 0.05067, 0.0097, 0.04369, 0.06195, 0.01764, 0.09235, 0.2179, 0.03965, 0.05121, 0.03582, 0.04361, 0.04361, 0.04369, 0.0097, 0.06195, 0.04361, 0.04361, 0.04369]): _vg.add([_i], _w, 'REPLACE')
_vg = ob_male.vertex_groups.new(name='Neck')
_vg.add([5, 36, 38, 142, 181, 182, 183, 189, 299, 300, 301, 302, 303, 319, 320, 321], 1.0, 'REPLACE')
_vg = ob_male.vertex_groups.new(name='Instep.L')
for _i, _w in zip([137, 138, 147, 154, 155, 197, 199, 201, 202, 218, 219, 220, 221, 222, 223, 225, 226, 227, 228, 230, 232, 233, 234, 235, 236, 237, 238, 239, 240, 241, 242, 322, 323, 324, 326, 327, 329], [0.2308, 0.2475, 0.3767, 0.1678, 0.1452, 0.1449, 0.03566, 0.01844, 0.005815, 0.3434, 1.0, 1.0, 1.0, 0.3983, 1.0, 1.0, 0.001741, 0.02917, 0.2255, 1.0, 1.0, 0.01372, 0.08851, 1.0, 1.0, 1.0, 0.09813, 0.06188, 1.0, 1.0, 1.0, 1.0, 1.0, 0.01372, 1.0, 0.08851, 1.0]): _vg.add([_i], _w, 'REPLACE')
_vg = ob_male.vertex_groups.new(name='Toes.L')
for _i, _w in zip([218, 220, 222, 224, 226, 227, 228, 229, 231, 233, 234, 235, 237, 238, 239, 240, 324, 325, 326, 327, 328], [0.1453, 0.06324, 0.09804, 0.9578, 0.8892, 0.9792, 0.3071, 0.974, 0.8812, 0.9691, 0.4308, 0.1151, 0.04118, 0.6731, 0.828, 0.1369, 0.9691, 0.974, 0.1369, 0.4308, 0.8812]): _vg.add([_i], _w, 'REPLACE')
_vg = ob_male.vertex_groups.new(name='Instep.R')
for _i, _w in zip([0, 1, 10, 17, 18, 44, 45, 47, 48, 63, 64, 65, 66, 67, 68, 70, 71, 72, 73, 75, 77, 78, 79, 80, 81, 82, 83, 84, 85, 86, 87, 306, 307, 308, 310, 311, 313], [0.2308, 0.2475, 0.3767, 0.1678, 0.1452, 0.1449, 0.03566, 0.01844, 0.005815, 0.3438, 1.0, 1.0, 1.0, 0.3984, 1.0, 1.0, 0.002966, 0.0292, 0.2255, 1.0, 1.0, 0.01372, 0.08857, 1.0, 1.0, 1.0, 0.09816, 0.06213, 1.0, 1.0, 1.0, 1.0, 1.0, 0.01372, 1.0, 0.08857, 1.0]): _vg.add([_i], _w, 'REPLACE')
_vg = ob_male.vertex_groups.new(name='Toes.R')
for _i, _w in zip([63, 65, 67, 69, 71, 72, 73, 74, 76, 78, 79, 80, 82, 83, 84, 85, 308, 309, 310, 311, 312], [0.1469, 0.06926, 0.09823, 0.9584, 0.8918, 0.9793, 0.3072, 0.9745, 0.8852, 0.9691, 0.4311, 0.1302, 0.04155, 0.6732, 0.829, 0.1677, 0.9691, 0.9745, 0.1677, 0.4311, 0.8852]): _vg.add([_i], _w, 'REPLACE')
_vg = ob_male.vertex_groups.new(name='BackIK')
for _i, _w in zip([38, 43, 156, 183, 189, 193, 196, 299, 300, 319], [0.08762, 0.0514, 0.1721, 0.9275, 0.08762, 0.1344, 0.0514, 0.9275, 0.08762, 0.08762]): _vg.add([_i], _w, 'REPLACE')
_vg = ob_male.vertex_groups.new(name='ArmIK.R')
for _i, _w in zip([102, 103, 113, 114, 115, 116, 117, 120, 121, 122, 123, 126, 127], [0.02683, 0.001901, 0.009249, 0.8902, 0.8773, 0.1314, 0.09235, 0.2255, 0.2289, 0.04577, 0.0492, 0.05746, 0.03663]): _vg.add([_i], _w, 'REPLACE')
_vg = ob_male.vertex_groups.new(name='ArmIK.L')
for _i, _w in zip([257, 258, 268, 269, 270, 271, 272, 275, 276, 277, 278, 281, 282], [0.02683, 0.001901, 0.009216, 0.8902, 0.8773, 0.1314, 0.09229, 0.2254, 0.2288, 0.0457, 0.04853, 0.0552, 0.03531]): _vg.add([_i], _w, 'REPLACE')
_vg = ob_male.vertex_groups.new(name='FootIK_main.L')
for _i, _w in zip([218, 219, 220, 221, 222, 223, 225, 226, 228, 230, 231, 232, 234, 235, 236, 237, 238, 240, 241, 242, 322, 323, 326, 327, 328, 329], [0.09994, 0.5682, 0.3591, 0.6145, 0.07265, 0.171, 0.2021, 0.0008721, 0.1136, 0.1211, 0.0192, 0.0114, 0.0762, 0.2209, 0.1335, 0.3908, 0.08928, 0.2591, 0.1223, 0.411, 0.0114, 0.1211, 0.2591, 0.0762, 0.0192, 0.1223]): _vg.add([_i], _w, 'REPLACE')
_vg = ob_male.vertex_groups.new(name='Roll_back.L')
for _i, _w in zip([218, 219, 220, 221, 222, 223, 225, 226, 228, 230, 231, 232, 234, 235, 236, 237, 238, 239, 240, 241, 242, 322, 323, 326, 327, 328, 329], [0.06791, 0.3282, 0.2441, 0.2579, 0.01533, 0.07136, 0.7474, 0.01731, 0.1283, 0.8503, 0.0441, 0.956, 0.316, 0.5393, 0.8416, 0.1599, 0.03272, 0.003781, 0.5413, 0.778, 0.4065, 0.956, 0.8503, 0.5413, 0.316, 0.0441, 0.778]): _vg.add([_i], _w, 'REPLACE')
_vg = ob_male.vertex_groups.new(name='Roll_front.L')
_vg = ob_male.vertex_groups.new(name='FootIK.L')
for _i, _w in zip([137, 138, 147, 154, 155, 197, 199, 201, 202, 218, 219, 220, 221, 222, 223, 226, 227, 228, 233, 234, 235, 237, 238, 239, 240, 241, 242, 324, 326, 327, 329], [0.2308, 0.2475, 0.3767, 0.1678, 0.1452, 0.1449, 0.03566, 0.01844, 0.005815, 0.3434, 0.03856, 0.1668, 0.06232, 0.3983, 0.3776, 0.001741, 0.02917, 0.2255, 0.01372, 0.08851, 0.06236, 0.2019, 0.09813, 0.06188, 0.01273, 0.05004, 0.08468, 0.01372, 0.01273, 0.08851, 0.05004]): _vg.add([_i], _w, 'REPLACE')
_vg = ob_male.vertex_groups.new(name='Roll_main.L')
_vg = ob_male.vertex_groups.new(name='FootIK_main.R')
for _i, _w in zip([63, 64, 65, 66, 67, 68, 70, 73, 75, 77, 79, 80, 81, 82, 83, 85, 86, 87, 306, 307, 310, 311, 313], [0.09094, 0.5528, 0.3266, 0.6116, 0.07167, 0.1701, 0.1724, 0.1129, 0.06564, 0.003418, 0.07464, 0.1391, 0.1311, 0.3898, 0.08858, 0.09221, 0.1187, 0.4091, 0.003418, 0.06564, 0.09221, 0.07464, 0.1187]): _vg.add([_i], _w, 'REPLACE')
_vg = ob_male.vertex_groups.new(name='Roll_back.R')
for _i, _w in zip([63, 64, 65, 66, 67, 68, 70, 71, 73, 75, 76, 77, 79, 80, 81, 82, 83, 84, 85, 86, 87, 306, 307, 310, 311, 312, 313], [0.07448, 0.3394, 0.2679, 0.26, 0.01677, 0.07198, 0.7691, 0.03844, 0.1289, 0.8908, 0.06272, 0.959, 0.3171, 0.599, 0.8433, 0.1606, 0.03374, 0.0121, 0.6632, 0.7807, 0.4079, 0.959, 0.8908, 0.6632, 0.3171, 0.06272, 0.7807]): _vg.add([_i], _w, 'REPLACE')
_vg = ob_male.vertex_groups.new(name='Roll_front.R')
_vg = ob_male.vertex_groups.new(name='FootIK.R')
for _i, _w in zip([0, 1, 10, 17, 18, 44, 45, 47, 48, 63, 64, 65, 66, 67, 68, 71, 72, 73, 78, 79, 80, 82, 83, 84, 85, 86, 87, 308, 310, 311, 313], [0.2308, 0.2475, 0.3767, 0.1678, 0.1452, 0.1449, 0.03566, 0.01844, 0.005815, 0.3438, 0.03986, 0.1681, 0.06244, 0.3984, 0.3776, 0.002966, 0.0292, 0.2255, 0.01372, 0.08857, 0.06582, 0.2019, 0.09816, 0.06213, 0.02686, 0.05019, 0.08476, 0.01372, 0.02686, 0.08857, 0.05019]): _vg.add([_i], _w, 'REPLACE')
_vg = ob_male.vertex_groups.new(name='Roll_main.R')
_m = ob_male.modifiers.new('Armature', 'ARMATURE')
_m.object = ob_armature
ob_female.parent = ob_armature
ob_female.location = (0.0, 0.0, 0.0)
ob_female.lock_rotations_4d = False
ob_female.empty_display_type = 'ARROWS'
ob_female.lineart.crease_threshold = 0.0
ob_female.use_mesh_mirror_x = True
_vg = ob_female.vertex_groups.new(name='LowerBack')
for _i, _w in zip([2, 3, 6, 12, 13, 15, 16, 19, 21, 22, 23, 41, 46, 47, 48, 49, 50, 120, 122, 123, 124, 127, 128, 131, 137, 138, 140, 141, 145, 146, 147, 148, 150, 151, 152, 153, 154, 155, 156, 158, 160, 174, 183, 188, 189, 190, 191, 192, 193, 263, 265, 266, 267, 268, 269, 270, 271, 272, 273, 274, 275, 276, 277, 278, 279, 280, 281, 282, 283, 286, 287, 288, 290, 291, 292, 293], [0.004704, 0.06185, 0.09857, 0.06262, 0.1992, 0.1944, 0.5057, 0.05519, 0.3889, 0.1332, 0.06833, 0.01498, 0.03591, 0.1491, 0.1917, 0.6465, 0.1358, 0.08863, 0.255, 0.02642, 0.05203, 0.004704, 0.06185, 0.09857, 0.06262, 0.1992, 0.1944, 0.5057, 0.1208, 0.794, 0.7372, 0.05519, 0.3049, 0.5859, 0.3889, 0.1332, 0.06833, 0.1238, 0.6289, 0.05157, 0.3962, 0.2159, 0.01498, 0.03591, 0.1491, 0.1917, 0.6465, 0.1358, 0.7421, 0.08863, 0.255, 0.02642, 0.05203, 0.08345, 0.6074, 0.2941, 0.3194, 0.4589, 0.08345, 0.2941, 0.3194, 0.3415, 0.5089, 0.6182, 0.5089, 0.3415, 0.3889, 0.1208, 0.04432, 0.01321, 0.02601, 0.1275, 0.02601, 0.01321, 0.04432, 0.1275]): _vg.add([_i], _w, 'REPLACE')
_vg = ob_female.vertex_groups.new(name='HigherBack')
for _i, _w in zip([3, 4, 5, 9, 16, 21, 22, 24, 26, 29, 30, 31, 119, 120, 122, 123, 128, 129, 130, 134, 141, 144, 145, 146, 152, 153, 155, 156, 157, 158, 159, 163, 164, 165, 168, 169, 170, 171, 172, 262, 263, 265, 266, 269, 270, 271, 272, 274, 275, 276, 277, 278, 279, 280, 281, 282, 283, 285, 286, 288, 291, 292, 293, 294], [0.1384, 0.1586, 0.3763, 0.04355, 0.03403, 0.01114, 0.1072, 0.1524, 0.601, 0.08096, 0.1534, 0.1917, 0.08488, 0.07233, 0.002333, 0.06538, 0.1384, 0.1586, 0.3763, 0.04355, 0.03403, 0.7863, 0.4655, 0.0892, 0.01114, 0.1072, 0.715, 0.07621, 0.1524, 0.4435, 0.6918, 0.008986, 0.003675, 0.601, 0.2052, 0.1559, 0.08096, 0.1534, 0.1917, 0.08488, 0.07233, 0.002333, 0.06538, 0.0381, 0.00557, 0.07063, 0.4021, 0.00557, 0.07063, 0.008355, 0.04367, 0.05716, 0.04367, 0.008355, 0.01114, 0.4655, 0.03617, 0.04244, 0.03269, 0.001166, 0.03269, 0.03617, 0.001166, 0.04244]): _vg.add([_i], _w, 'REPLACE')
_vg = ob_female.vertex_groups.new(name='Head')
for _i, _w in zip([3, 5, 9, 24, 25, 26, 27, 28, 29, 30, 31, 123, 128, 130, 134, 145, 156, 157, 158, 159, 161, 162, 163, 164, 165, 166, 167, 168, 169, 170, 171, 172, 266, 281, 282, 286, 291], [0.07844, 0.2436, 0.03954, 0.1916, 0.9492, 0.09533, 0.9376, 0.9626, 0.6901, 0.644, 0.67, 0.02065, 0.07855, 0.2436, 0.03978, 0.1214, 0.02004, 0.1916, 0.2376, 0.001991, 0.9492, 0.9808, 0.9189, 0.9176, 0.09533, 0.9376, 0.9626, 0.4599, 0.08483, 0.6901, 0.644, 0.67, 0.021, 0.02102, 0.01365, 0.0105, 0.01032]): _vg.add([_i], _w, 'REPLACE')
_vg = ob_female.vertex_groups.new(name='Shoulder.L')
for _i, _w in zip([3, 5, 30, 128, 129, 130, 134, 144, 145, 152, 153, 154, 156, 157, 158, 159, 161, 164, 165, 166, 168, 170, 171, 172, 219, 220, 222, 223, 224, 262, 263, 264, 265, 266, 267, 269, 273, 274, 275, 276, 277, 278, 279, 281, 282, 283, 284, 285, 286, 287, 288], [0.02101, 0.03008, 0.008043, 0.6076, 0.8132, 0.5633, 0.9085, 0.05222, 0.1621, 0.2427, 0.2224, 0.174, 0.09244, 0.7555, 0.1688, 0.0639, 0.016, 0.004465, 0.7803, 0.01614, 0.1061, 0.2487, 0.227, 0.1689, 0.07518, 0.04793, 0.06999, 0.1334, 0.1613, 1.0, 1.0, 1.0, 1.0, 1.0, 1.0, 0.01704, 0.08444, 0.06528, 0.03289, 0.1377, 0.1227, 0.05757, 0.03222, 0.05555, 0.1886, 0.5, 0.5, 0.5, 0.5, 0.5, 0.5]): _vg.add([_i], _w, 'REPLACE')
_vg = ob_female.vertex_groups.new(name='UpperArm.L')
for _i, _w in zip([128, 134, 152, 153, 154, 156, 219, 220, 221, 222, 223, 224, 225, 226, 227, 228, 229, 230, 231, 232, 233, 234, 235, 236, 237, 238, 239, 240, 241, 242, 262, 263, 264, 265, 266, 267, 273, 274, 276, 277, 278, 282, 283, 284, 285, 286, 287, 288], [0.08199, 0.000179, 0.1909, 0.07982, 0.1518, 0.01572, 1.0, 1.0, 1.0, 1.0, 1.0, 1.0, 0.8662, 0.8806, 0.9591, 0.9976, 0.9207, 0.8248, 0.1892, 0.2036, 0.0919, 0.03101, 0.1125, 0.1027, 0.7591, 0.9279, 0.6294, 0.6577, 0.4863, 0.77, 0.5, 0.5, 0.5, 0.5, 0.5, 0.5, 0.07128, 0.04662, 0.1017, 0.06749, 0.003124, 0.07892, 0.5, 0.5, 0.5, 0.5, 0.5, 0.5]): _vg.add([_i], _w, 'REPLACE')
_vg = ob_female.vertex_groups.new(name='LowerArm.L')
for _i, _w in zip([225, 226, 227, 229, 230, 231, 232, 233, 234, 235, 236, 237, 238, 239, 240, 241, 242, 243], [0.1164, 0.1041, 0.02474, 0.07566, 0.1636, 0.7497, 0.7504, 0.8935, 0.9537, 0.8263, 0.8324, 0.2282, 0.07134, 0.3431, 0.3197, 0.4929, 0.2262, 0.01974]): _vg.add([_i], _w, 'REPLACE')
_vg = ob_female.vertex_groups.new(name='Hand.L')
for _i, _w in zip([231, 232, 235, 236, 243, 244, 245, 246, 247, 248, 249, 250, 251, 252, 253, 254, 255, 256, 257, 258, 259, 260, 261], [0.05592, 0.03162, 0.0473, 0.05749, 0.9312, 0.9344, 0.1026, 0.1196, 0.8358, 0.8942, 0.984, 0.9856, 0.8571, 0.8461, 0.9575, 0.9617, 0.9989, 0.998, 0.969, 0.9752, 0.9942, 0.997, 0.9963]): _vg.add([_i], _w, 'REPLACE')
_vg = ob_female.vertex_groups.new(name='Shoulder.R')
for _i, _w in zip([3, 4, 5, 9, 21, 22, 23, 24, 25, 26, 27, 29, 30, 31, 76, 77, 79, 80, 81, 119, 120, 121, 122, 123, 124, 128, 130, 144, 145, 156, 158, 159, 164, 168, 171, 268, 269, 270, 271, 277, 278, 279, 280, 281, 282, 289, 290, 291, 292, 293, 294], [0.6044, 0.8101, 0.5622, 0.9097, 0.2397, 0.2131, 0.1664, 0.7557, 0.01597, 0.78, 0.01604, 0.2487, 0.2266, 0.1688, 0.07256, 0.05105, 0.05834, 0.1478, 0.1784, 1.0, 1.0, 1.0, 1.0, 1.0, 1.0, 0.02075, 0.0292, 0.05214, 0.1568, 0.09452, 0.1664, 0.06386, 0.004305, 0.1052, 0.007526, 0.08111, 0.01666, 0.06424, 0.02949, 0.03208, 0.05752, 0.1209, 0.1363, 0.1825, 0.04888, 0.5, 0.5, 0.5, 0.5, 0.5, 0.5]): _vg.add([_i], _w, 'REPLACE')
_vg = ob_female.vertex_groups.new(name='UpperArm.R')
for _i, _w in zip([3, 4, 21, 22, 23, 76, 77, 78, 79, 80, 81, 82, 83, 84, 85, 86, 87, 88, 89, 90, 91, 92, 93, 94, 95, 96, 97, 98, 99, 119, 120, 121, 122, 123, 124, 156, 268, 270, 278, 279, 280, 281, 289, 290, 291, 292, 293, 294], [0.08538, 0.002006, 0.1963, 0.08187, 0.1541, 1.0, 1.0, 1.0, 1.0, 1.0, 1.0, 0.8661, 0.8803, 0.9594, 0.9976, 0.9208, 0.8244, 0.1891, 0.2036, 0.0919, 0.03101, 0.1125, 0.1026, 0.7592, 0.9279, 0.6293, 0.6576, 0.4861, 0.7701, 0.5, 0.5, 0.5, 0.5, 0.5, 0.5, 0.01803, 0.07186, 0.05007, 0.005141, 0.07019, 0.1065, 0.07272, 0.5, 0.5, 0.5, 0.5, 0.5, 0.5]): _vg.add([_i], _w, 'REPLACE')
_vg = ob_female.vertex_groups.new(name='LowerArm.R')
for _i, _w in zip([82, 83, 84, 86, 87, 88, 89, 90, 91, 92, 93, 94, 95, 96, 97, 98, 99, 100], [0.1164, 0.1041, 0.02473, 0.07567, 0.1636, 0.7497, 0.7505, 0.8935, 0.9537, 0.8263, 0.8324, 0.2282, 0.07134, 0.3431, 0.3197, 0.4929, 0.2262, 0.01974]): _vg.add([_i], _w, 'REPLACE')
_vg = ob_female.vertex_groups.new(name='Hand.R')
for _i, _w in zip([88, 89, 92, 93, 100, 101, 102, 103, 104, 105, 106, 107, 108, 109, 110, 111, 112, 113, 114, 115, 116, 117, 118], [0.05592, 0.03162, 0.0473, 0.05749, 0.9312, 0.9344, 0.1025, 0.1196, 0.8358, 0.8942, 0.9839, 0.9856, 0.857, 0.846, 0.9575, 0.9616, 0.9986, 0.9979, 0.9676, 0.9748, 0.9939, 0.9918, 0.995]): _vg.add([_i], _w, 'REPLACE')
_vg = ob_female.vertex_groups.new(name='Thigh.L')
for _i, _w in zip([12, 13, 48, 49, 50, 125, 126, 127, 131, 132, 133, 136, 137, 138, 139, 140, 141, 142, 143, 147, 148, 149, 150, 151, 154, 160, 173, 174, 175, 176, 177, 178, 179, 180, 181, 182, 183, 184, 185, 186, 187, 188, 189, 190, 191, 192, 193, 267, 269, 273, 274, 275, 276, 277, 278, 287], [0.01304, 0.03587, 0.1851, 0.09244, 0.1359, 0.03822, 0.05783, 0.8764, 0.623, 0.8955, 0.936, 0.7954, 0.7378, 0.3235, 0.9759, 0.7798, 0.2827, 0.1068, 0.07149, 0.171, 0.9399, 0.7948, 0.3046, 0.1212, 0.08557, 0.1752, 0.09654, 0.3331, 0.118, 0.8743, 0.2271, 0.1008, 0.8364, 0.1778, 0.3569, 0.9466, 0.9014, 0.5361, 0.7009, 0.3291, 0.9712, 0.8933, 0.9306, 0.5629, 0.615, 0.706, 0.06895, 0.007317, 0.06013, 0.1517, 0.126, 0.07053, 0.06522, 0.02291, 0.01851, 0.003659]): _vg.add([_i], _w, 'REPLACE')
_vg = ob_female.vertex_groups.new(name='Shin.L')
for _i, _w in zip([125, 126, 127, 133, 135, 136, 142, 143, 148, 149, 173, 175, 176, 177, 178, 179, 180, 181, 182, 183, 184, 185, 186, 188], [1.0, 1.0, 0.1024, 0.05901, 1.0, 0.1852, 1.0, 1.0, 0.01707, 0.1734, 1.0, 0.8093, 0.1147, 0.7369, 0.846, 0.145, 0.8004, 0.6096, 0.04138, 0.07935, 0.4517, 0.2855, 0.6405, 0.004979]): _vg.add([_i], _w, 'REPLACE')
_vg = ob_female.vertex_groups.new(name='Foot.L')
for _i, _w in zip([194, 195, 196, 197, 198, 199, 200, 201, 202, 203, 204, 205, 206, 207, 208, 209, 210, 211, 212, 213, 214, 215, 216, 217, 218, 303, 304, 305, 306, 307, 308, 309, 310], [0.977, 0.5516, 0.9056, 0.5636, 0.9039, 0.8512, 1.0, 0.5507, 0.9889, 1.003, 0.879, 0.9998, 0.5528, 0.9816, 0.603, 1.009, 0.8489, 0.8368, 0.5616, 0.8217, 0.9372, 0.9951, 0.6791, 0.6757, 0.6912, 0.603, 0.5528, 1.009, 0.9998, 0.6791, 0.8489, 0.9816, 0.6757]): _vg.add([_i], _w, 'REPLACE')
_vg = ob_female.vertex_groups.new(name='Thigh.R')
for _i, _w in zip([0, 1, 2, 6, 7, 8, 11, 12, 13, 14, 15, 16, 17, 18, 19, 20, 21, 23, 32, 33, 34, 35, 36, 37, 38, 39, 40, 41, 42, 43, 44, 45, 46, 47, 48, 49, 50, 124, 137, 138, 147, 150, 151, 160, 174, 190, 191, 192, 193, 268, 269, 270, 271, 278, 279, 280, 290], [0.03822, 0.05783, 0.8764, 0.6244, 0.8958, 0.936, 0.7954, 0.7379, 0.3235, 0.9759, 0.78, 0.2832, 0.1068, 0.07149, 0.9399, 0.7948, 0.007091, 0.08145, 0.09654, 0.118, 0.8743, 0.2271, 0.1008, 0.8364, 0.1778, 0.3569, 0.9466, 0.9014, 0.5361, 0.7009, 0.3291, 0.9713, 0.8933, 0.9307, 0.563, 0.615, 0.706, 0.007302, 0.01304, 0.03588, 0.171, 0.3046, 0.1212, 0.1752, 0.3331, 0.1851, 0.09244, 0.1359, 0.06896, 0.1589, 0.06021, 0.1258, 0.07147, 0.01836, 0.0212, 0.06109, 0.003651]): _vg.add([_i], _w, 'REPLACE')
_vg = ob_female.vertex_groups.new(name='Shin.R')
for _i, _w in zip([0, 1, 2, 8, 10, 11, 17, 18, 19, 20, 32, 33, 34, 35, 36, 37, 38, 39, 40, 41, 42, 43, 44, 46], [1.0, 1.0, 0.1024, 0.05901, 1.0, 0.1852, 1.0, 1.0, 0.01707, 0.1734, 1.0, 0.8093, 0.1147, 0.7369, 0.846, 0.145, 0.8004, 0.6096, 0.04138, 0.07935, 0.4517, 0.2855, 0.6405, 0.004979]): _vg.add([_i], _w, 'REPLACE')
_vg = ob_female.vertex_groups.new(name='Foot.R')
for _i, _w in zip([51, 52, 53, 54, 55, 56, 57, 58, 59, 60, 61, 62, 63, 64, 65, 66, 67, 68, 69, 70, 71, 72, 73, 74, 75, 295, 296, 297, 298, 299, 300, 301, 302], [0.9774, 0.5509, 0.9056, 0.5626, 0.9116, 0.8607, 1.0, 0.5497, 0.9892, 1.012, 0.9014, 1.0, 0.5513, 0.9822, 0.5856, 1.019, 0.8671, 0.8365, 0.558, 0.8347, 0.9452, 0.9954, 0.6785, 0.6858, 0.6994, 0.5856, 0.5513, 1.019, 1.0, 0.6785, 0.8671, 0.9822, 0.6858]): _vg.add([_i], _w, 'REPLACE')
_vg = ob_female.vertex_groups.new(name='Hips')
for _i, _w in zip([6, 7, 12, 13, 15, 16, 21, 23, 46, 47, 48, 49, 50, 131, 132, 137, 138, 140, 141, 146, 147, 150, 151, 152, 154, 156, 160, 174, 188, 189, 190, 191, 192, 193, 268, 269, 270, 271, 273, 274, 275, 276, 277, 278, 279, 280, 281, 282], [0.158, 0.05164, 0.1446, 0.3891, 0.1627, 0.4875, 0.02104, 0.03711, 0.03286, 0.0488, 0.2062, 0.2873, 0.1433, 0.1575, 0.05155, 0.1445, 0.389, 0.1626, 0.4874, 0.9316, 0.6527, 0.3362, 0.5001, 0.02006, 0.03739, 0.04017, 0.5271, 0.3216, 0.03284, 0.04879, 0.2062, 0.2873, 0.1433, 0.8482, 0.07367, 0.1815, 0.1525, 0.1047, 0.07147, 0.1524, 0.1043, 0.07191, 0.06188, 0.09569, 0.0617, 0.07116, 0.02325, 0.02607]): _vg.add([_i], _w, 'REPLACE')
_vg = ob_female.vertex_groups.new(name='Chest')
for _i, _w in zip([3, 4, 5, 6, 7, 12, 13, 15, 16, 21, 22, 23, 26, 30, 76, 79, 80, 81, 119, 120, 122, 123, 124, 128, 129, 130, 131, 132, 137, 138, 140, 141, 144, 145, 146, 150, 151, 152, 153, 154, 155, 156, 158, 159, 160, 165, 168, 171, 219, 222, 223, 224, 262, 263, 265, 266, 267, 268, 269, 270, 271, 272, 273, 274, 275, 276, 277, 278, 279, 280, 281, 282, 283, 285, 286, 287, 288, 290, 291, 292, 293, 294], [0.1475, 0.1246, 0.06652, 0.1695, 0.02549, 0.06312, 0.1932, 0.02913, 0.2016, 0.4388, 0.6631, 0.5394, 0.02915, 0.009895, 0.02853, 0.02193, 0.009425, 0.07578, 0.003323, 0.3112, 0.178, 0.07433, 0.2138, 0.1475, 0.123, 0.06651, 0.1709, 0.02604, 0.06325, 0.1935, 0.02929, 0.2019, 0.8042, 0.4012, 0.05036, 0.00747, 0.2084, 0.4468, 0.656, 0.5294, 0.9548, 0.6068, 0.1812, 0.1318, 0.09359, 0.02881, 0.06929, 0.009883, 0.02375, 0.0308, 0.01463, 0.06725, 0.0006436, 0.2934, 0.183, 0.07246, 0.2101, 0.6008, 0.5808, 0.5531, 0.7594, 0.9922, 0.6079, 0.5536, 0.7595, 0.5667, 0.6057, 0.6397, 0.606, 0.5688, 0.548, 0.5465, 0.1621, 0.0003218, 0.04354, 0.1169, 0.1251, 0.1212, 0.04188, 0.1666, 0.1269, 0.001661]): _vg.add([_i], _w, 'REPLACE')
_vg = ob_female.vertex_groups.new(name='Neck')
for _i, _w in zip([5, 26, 130, 144, 145, 158, 159, 165, 168], [0.005129, 0.05171, 0.005271, 0.07536, 0.06046, 0.136, 0.6464, 0.05171, 0.0482]): _vg.add([_i], _w, 'REPLACE')
_vg = ob_female.vertex_groups.new(name='Instep.L')
for _i, _w in zip([125, 126, 135, 142, 143, 173, 175, 194, 195, 196, 197, 198, 199, 201, 204, 206, 208, 211, 212, 213, 214, 215, 216, 217, 218, 303, 304, 307, 310], [0.2034, 0.09237, 0.3491, 0.08582, 0.137, 0.09441, 8.808e-05, 0.1839, 1.0, 1.0, 1.0, 0.2442, 1.0, 1.0, 0.003358, 1.0, 1.0, 1.0, 1.0, 1.0, 0.009069, 0.05939, 1.0, 1.0, 1.0, 1.0, 1.0, 1.0, 1.0]): _vg.add([_i], _w, 'REPLACE')
_vg = ob_female.vertex_groups.new(name='Toes.L')
for _i, _w in zip([194, 195, 196, 198, 199, 200, 202, 203, 204, 205, 207, 209, 210, 211, 213, 214, 215, 216, 217, 218, 305, 306, 307, 308, 309, 310], [0.4549, 0.001706, 0.1994, 0.3353, 0.1127, 0.9884, 0.8861, 1.037, 0.6487, 0.9879, 0.8812, 1.008, 0.5793, 0.1649, 0.1548, 0.8987, 0.8213, 0.1546, 0.01618, 0.04775, 1.008, 0.9879, 0.1546, 0.5793, 0.8812, 0.01618]): _vg.add([_i], _w, 'REPLACE')
_vg = ob_female.vertex_groups.new(name='Instep.R')
for _i, _w in zip([0, 1, 10, 17, 18, 32, 33, 51, 52, 53, 54, 55, 56, 58, 61, 63, 65, 68, 69, 70, 71, 72, 73, 74, 75, 295, 296, 299, 302], [0.2034, 0.09237, 0.3491, 0.08582, 0.137, 0.09441, 8.808e-05, 0.1839, 1.0, 1.0, 1.0, 0.2441, 1.0, 1.0, 0.0008867, 1.0, 1.0, 1.0, 1.0, 1.0, 0.008977, 0.05937, 1.0, 1.0, 1.0, 1.0, 1.0, 1.0, 1.0]): _vg.add([_i], _w, 'REPLACE')
_vg = ob_female.vertex_groups.new(name='Toes.R')
for _i, _w in zip([51, 52, 53, 55, 56, 57, 59, 60, 61, 62, 64, 66, 67, 68, 70, 71, 72, 73, 74, 75, 297, 298, 299, 300, 301, 302], [0.4554, 0.002718, 0.1999, 0.3387, 0.1194, 0.9909, 0.8873, 1.045, 0.6864, 0.9907, 0.8827, 1.017, 0.6766, 0.1655, 0.1685, 0.9002, 0.8218, 0.1556, 0.05021, 0.05918, 1.017, 0.9907, 0.1556, 0.6766, 0.8827, 0.05021]): _vg.add([_i], _w, 'REPLACE')
_vg = ob_female.vertex_groups.new(name='BackIK')
for _i, _w in zip([5, 29, 30, 31, 130, 145, 158, 159, 163, 168, 169, 170, 171, 172], [0.006415, 0.0164, 0.03443, 0.1296, 0.006478, 0.01801, 0.07404, 0.0673, 0.07198, 0.194, 0.8688, 0.01641, 0.03445, 0.1296]): _vg.add([_i], _w, 'REPLACE')
_vg = ob_female.vertex_groups.new(name='ArmIK.R')
for _i, _w in zip([100, 101, 102, 103, 104, 105, 108, 109, 110, 111, 114], [0.005104, 0.02185, 0.8854, 0.8701, 0.1385, 0.09918, 0.1409, 0.1523, 0.02519, 0.0227, 0.01371]): _vg.add([_i], _w, 'REPLACE')
_vg = ob_female.vertex_groups.new(name='ArmIK.L')
for _i, _w in zip([243, 244, 245, 246, 247, 248, 251, 252, 253, 254, 257], [0.005094, 0.02184, 0.8854, 0.8701, 0.1385, 0.09918, 0.1409, 0.1523, 0.02516, 0.02259, 0.01112]): _vg.add([_i], _w, 'REPLACE')
_vg = ob_female.vertex_groups.new(name='FootIK_main.L')
for _i, _w in zip([125, 126, 135, 142, 143, 173, 194, 195, 196, 197, 198, 199, 201, 204, 206, 208, 210, 211, 212, 213, 216, 217, 218, 303, 304, 307, 308, 310], [0.1601, 0.6735, 0.1673, 0.4229, 0.1995, 0.3094, 0.03086, 0.6524, 0.08291, 0.6091, 0.02604, 0.07926, 0.5563, 0.1174, 0.2998, 0.7011, 0.2651, 0.121, 0.02947, 0.1203, 0.1665, 0.782, 0.2962, 0.7011, 0.2998, 0.1665, 0.2651, 0.782]): _vg.add([_i], _w, 'REPLACE')
_vg = ob_female.vertex_groups.new(name='Roll_back.L')
for _i, _w in zip([194, 195, 196, 197, 198, 199, 201, 204, 206, 207, 208, 210, 211, 212, 213, 216, 217, 218, 303, 304, 307, 308, 309, 310], [0.02908, 0.2137, 0.07972, 0.3349, 0.01601, 0.06874, 0.2997, 0.03176, 0.5288, 0.001607, 0.2583, 0.05678, 0.1404, 0.9565, 0.1175, 0.2506, 0.1281, 0.4486, 0.2583, 0.5288, 0.2506, 0.05678, 0.001607, 0.1281]): _vg.add([_i], _w, 'REPLACE')
_vg = ob_female.vertex_groups.new(name='Roll_front.L')
for _i, _w in zip([194, 195, 196, 198, 199, 201, 202, 204, 206, 207, 210, 211, 213, 214, 215, 216, 217, 218, 304, 307, 308, 309, 310], [0.09725, 0.0603, 0.1972, 0.1053, 0.2177, 0.08088, 0.01497, 0.1397, 0.1179, 0.03232, 0.0713, 0.3751, 0.4431, 0.002669, 0.0157, 0.3266, 0.03291, 0.1505, 0.1179, 0.3266, 0.0713, 0.03232, 0.03291]): _vg.add([_i], _w, 'REPLACE')
_vg = ob_female.vertex_groups.new(name='FootIK.L')
for _i, _w in zip([125, 126, 135, 142, 143, 173, 175, 194, 196, 198, 199, 204, 211, 213, 214, 215, 216, 218, 307], [0.2034, 0.09237, 0.3491, 0.08582, 0.137, 0.09441, 8.808e-05, 0.1839, 0.2204, 0.2442, 0.2608, 0.003358, 0.0993, 0.08217, 0.009069, 0.05939, 0.05086, 0.005799, 0.05086]): _vg.add([_i], _w, 'REPLACE')
_vg = ob_female.vertex_groups.new(name='Roll_main.L')
_vg = ob_female.vertex_groups.new(name='FootIK_main.R')
for _i, _w in zip([0, 1, 10, 17, 18, 32, 51, 52, 53, 54, 55, 56, 58, 61, 63, 65, 67, 68, 69, 70, 73, 74, 75, 295, 296, 299, 300, 302], [0.1601, 0.6735, 0.1673, 0.4229, 0.1995, 0.3094, 0.03027, 0.652, 0.08264, 0.6088, 0.02172, 0.07501, 0.5557, 0.09356, 0.2988, 0.6989, 0.2038, 0.1206, 0.02921, 0.1117, 0.1658, 0.7712, 0.2897, 0.6989, 0.2988, 0.1658, 0.2038, 0.7712]): _vg.add([_i], _w, 'REPLACE')
_vg = ob_female.vertex_groups.new(name='Roll_back.R')
for _i, _w in zip([51, 52, 53, 54, 55, 56, 58, 61, 63, 64, 65, 67, 68, 69, 70, 73, 74, 75, 295, 296, 299, 300, 301, 302], [0.02895, 0.2136, 0.07966, 0.3348, 0.01509, 0.06783, 0.2996, 0.02156, 0.5286, 0.001204, 0.2578, 0.03729, 0.1403, 0.9565, 0.1156, 0.2504, 0.1258, 0.4473, 0.2578, 0.5286, 0.2504, 0.03729, 0.001204, 0.1258]): _vg.add([_i], _w, 'REPLACE')
_vg = ob_female.vertex_groups.new(name='Roll_front.R')
for _i, _w in zip([51, 52, 53, 55, 56, 58, 59, 61, 63, 64, 67, 68, 70, 71, 72, 73, 74, 75, 296, 299, 300, 301, 302], [0.09717, 0.06021, 0.1971, 0.1047, 0.2166, 0.08074, 0.01459, 0.1333, 0.1176, 0.03182, 0.0548, 0.375, 0.4408, 0.002193, 0.01551, 0.3265, 0.02711, 0.1487, 0.1176, 0.3265, 0.0548, 0.03182, 0.02711]): _vg.add([_i], _w, 'REPLACE')
_vg = ob_female.vertex_groups.new(name='FootIK.R')
for _i, _w in zip([0, 1, 10, 17, 18, 32, 33, 51, 53, 55, 56, 61, 68, 70, 71, 72, 73, 75, 299], [0.2034, 0.09237, 0.3491, 0.08582, 0.137, 0.09441, 8.808e-05, 0.1839, 0.2204, 0.2441, 0.2606, 0.0008867, 0.09928, 0.08172, 0.008977, 0.05937, 0.05083, 0.005125, 0.05083]): _vg.add([_i], _w, 'REPLACE')
_vg = ob_female.vertex_groups.new(name='Roll_main.R')
_m = ob_female.modifiers.new('Armature', 'ARMATURE')
_m.object = ob_armature
ob_poletarget_shape.location = (0.0, 0.0, 0.0)
ob_poletarget_shape.scale = (0.05, 0.05, 0.05)
ob_poletarget_shape.hide_viewport = True
ob_poletarget_shape.hide_select = True
ob_poletarget_shape.hide_render = True
ob_poletarget_shape.lineart.crease_threshold = 0.0
ob_foot_shape.location = (0.0, 0.0, 0.0)
ob_foot_shape.rotation_euler = (4.712, -0.0, 0.0)
ob_foot_shape.scale = (0.09497, 0.09497, 0.09497)
ob_foot_shape.hide_viewport = True
ob_foot_shape.hide_select = True
ob_foot_shape.hide_render = True
ob_foot_shape.show_in_front = True
ob_foot_shape.lineart.crease_threshold = 0.0
ob_heel_shape.location = (0.0, 0.0, 0.0)
ob_heel_shape.scale = (0.06273, 0.06273, 0.06273)
ob_heel_shape.hide_viewport = True
ob_heel_shape.hide_select = True
ob_heel_shape.hide_render = True
ob_heel_shape.lineart.crease_threshold = 0.0
ob_hand_shape.location = (0.0, 0.0, 0.0)
ob_hand_shape.scale = (0.1019, 0.1019, 0.1019)
ob_hand_shape.hide_viewport = True
ob_hand_shape.hide_select = True
ob_hand_shape.hide_render = True
ob_hand_shape.show_in_front = True
ob_hand_shape.lineart.crease_threshold = 0.0
ob_shoulder_shape.location = (0.0, 0.0, 0.0)
ob_shoulder_shape.scale = (0.1019, 0.1019, 0.1019)
ob_shoulder_shape.hide_viewport = True
ob_shoulder_shape.hide_select = True
ob_shoulder_shape.hide_render = True
ob_shoulder_shape.show_in_front = True
ob_shoulder_shape.lineart.crease_threshold = 0.0
ob_head_shape.location = (0.0, 0.0, 0.0)
ob_head_shape.scale = (0.1019, 0.1019, 0.1019)
ob_head_shape.hide_viewport = True
ob_head_shape.hide_select = True
ob_head_shape.hide_render = True
ob_head_shape.show_in_front = True
ob_head_shape.lineart.crease_threshold = 0.0
ob_masterbone_shape.location = (0.0, 0.0, 0.0)
ob_masterbone_shape.rotation_euler = (1.571, -0.0, 0.0)
ob_masterbone_shape.scale = (0.1476, 0.1476, 0.1476)
ob_masterbone_shape.hide_viewport = True
ob_masterbone_shape.hide_select = True
ob_masterbone_shape.hide_render = True
ob_masterbone_shape.lineart.crease_threshold = 0.0
ob_armature.location = (0.0, 0.0, 0.0)
ob_armature.display_type = 'WIRE'
ob_armature.show_in_front = True
ob_armature.lineart.crease_threshold = 0.0

# ---- collection membership
col_collection_1.objects.link(ob_male)
col_collection_2.objects.link(ob_female)
col_collection_10.objects.link(ob_poletarget_shape)
col_collection_10.objects.link(ob_foot_shape)
col_collection_10.objects.link(ob_heel_shape)
col_collection_10.objects.link(ob_hand_shape)
col_collection_10.objects.link(ob_shoulder_shape)
col_collection_10.objects.link(ob_head_shape)
col_collection_10.objects.link(ob_masterbone_shape)
col_collection_11.objects.link(ob_armature)

# ---- scene / render settings (as saved in the file)
scene.frame_start = 1; scene.frame_end = 150; scene.frame_set(102)
scene.render.engine = 'BLENDER_EEVEE_NEXT'
scene.render.resolution_percentage = 50
scene.render.fps = 25
scene.render.dither_intensity = 0.0
scene.cycles.use_denoising = False
scene.cycles.samples = 10
scene.cycles.sampling_pattern = 'TABULATED_SOBOL'
scene.cycles.light_sampling_threshold = 0.0
scene.cycles.use_adaptive_sampling = False
scene.cycles.use_light_tree = False
scene.cycles.blur_glossy = 0.0
scene.cycles.pixel_filter_type = 'GAUSSIAN'
scene.cycles.sample_clamp_indirect = 0.0
scene.view_settings.view_transform = 'Standard'
bpy.context.view_layer.update()

# ---- added for rendering (the .blend has no active camera and no usable light): camera, sun
cam_auto = bpy.data.cameras.new('AutoCamera')
cam_auto.lens = 50.0
cam_auto.sensor_width = 36.0
cam_auto.clip_end = 1000.0
ob_auto_camera = bpy.data.objects.new('AutoCamera', cam_auto)
scene.collection.objects.link(ob_auto_camera)
ob_auto_camera.location = (1.35444, -1.6103, 1.50705)
ob_auto_camera.rotation_euler = (1.09748, -7.21219e-08, 0.694738)
scene.camera = ob_auto_camera
light_auto_sun = bpy.data.lights.new('AutoSun', 'SUN')
light_auto_sun.energy = 3.0
light_auto_sun.angle = 0.0523599
ob_auto_sun = bpy.data.objects.new('AutoSun', light_auto_sun)
scene.collection.objects.link(ob_auto_sun)
ob_auto_sun.rotation_euler = (0.872665, 0.174533, 0.523599)
bpy.context.view_layer.update()
